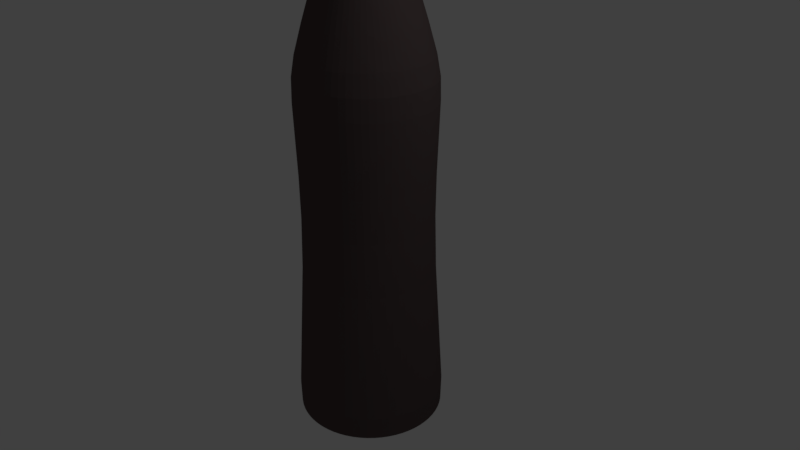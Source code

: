 # Source: BottleTwo.blend  (saved by Blender 2.79.0; exported with 4.5.12 LTS)
import bpy
from mathutils import Matrix  # noqa: F401  (used for matrix-valued properties, if any)

bpy.ops.wm.read_factory_settings(use_empty=True)
scene = bpy.context.scene
scene.name = 'Scene'

# ---- collections
col_collection_1 = bpy.data.collections.new('Collection 1'); scene.collection.children.link(col_collection_1)

# ---- materials (node trees are filled in below, after node groups)
mat_material_001 = bpy.data.materials.new('Material.001')
mat_material_001.alpha_threshold = 0.0
mat_material_001.use_transparent_shadow = False
mat_material_001.diffuse_color = (0.09905, 0.07291, 0.07291, 1.0)
mat_material_001.roughness = 0.5

# ---- material node trees

# ---- world
world_world = bpy.data.worlds.new('World'); scene.world = world_world
world_world.color = (0.05088, 0.05088, 0.05088)
world_world.use_sun_shadow = False
world_world.sun_shadow_jitter_overblur = 0.0
world_world.cycles.sampling_method = 'MANUAL'

# ---- cameras
cam_camera = bpy.data.cameras.new('Camera')
cam_camera.clip_end = 100.0
cam_camera.lens = 35.0
cam_camera.sensor_width = 32.0
cam_camera.sensor_height = 18.0
cam_camera.ortho_scale = 7.314
cam_camera.dof.focus_distance = 0.0
cam_camera.dof.aperture_fstop = 128.0

# ---- lights
light_lamp = bpy.data.lights.new('Lamp', 'POINT')
light_lamp.transmission_factor = 0.0
light_lamp.cutoff_distance = 30.0
light_lamp.energy = 100.0
light_lamp.shadow_buffer_clip_start = 1.001
light_lamp.shadow_soft_size = 0.1
light_lamp.shadow_maximum_resolution = 0.006
light_lamp.use_absolute_resolution = True

# ---- meshes
me_cylinder = bpy.data.meshes.new('Cylinder')
me_cylinder.from_pydata([(0.08482, 0.8612, 1.658), (0.2512, 0.8281, 1.658), (0.4079, 0.7632, 1.658), (0.549, 0.6689, 1.658), (0.6689, 0.549, 1.658), (0.7632, 0.4079, 1.658), (0.8281, 0.2512, 1.658), (0.8612, 0.08482, 1.658), (0.8612, -0.08482, 1.658), (0.8281, -0.2512, 1.658), (0.7632, -0.4079, 1.658), (0.6689, -0.549, 1.658), (0.549, -0.6689, 1.658), (0.4079, -0.7632, 1.658), (0.2512, -0.8281, 1.658), (0.08482, -0.8612, 1.658), (-0.08482, -0.8612, 1.658), (-0.2512, -0.8281, 1.658), (-0.4079, -0.7632, 1.658), (-0.549, -0.6689, 1.658), (-0.6689, -0.549, 1.658), (-0.7632, -0.4079, 1.658), (-0.8281, -0.2512, 1.658), (-0.8612, -0.08482, 1.658), (-0.8612, 0.08482, 1.658), (-0.8281, 0.2512, 1.658), (-0.7632, 0.4079, 1.658), (-0.6689, 0.549, 1.658), (-0.549, 0.6689, 1.658), (-0.4079, 0.7632, 1.658), (0.8352, 0.2534, 2.36), (-0.2512, 0.8281, 1.658), (-0.08482, 0.8612, 1.658), (0.4526, 0.8467, -2.204), (0.6101, 0.5007, -2.29), (0.7422, -0.6091, -2.204), (-0.7422, -0.6091, -2.204), (-0.4526, 0.8467, -2.204), (0.9555, 0.09411, -2.204), (-0.09411, -0.9555, -2.204), (-0.9188, 0.2787, -2.204), (0.6091, 0.7422, -2.204), (0.6091, -0.7422, -2.204), (-0.8467, -0.4526, -2.204), (-0.2787, 0.9188, -2.204), (0.9555, -0.09411, -2.204), (-0.2787, -0.9188, -2.204), (-0.8467, 0.4526, -2.204), (0.7422, 0.6091, -2.204), (0.4526, -0.8467, -2.204), (0.09411, 0.9555, -2.204), (-0.9188, -0.2787, -2.204), (-0.09411, 0.9555, -2.204), (0.9188, -0.2787, -2.204), (-0.4526, -0.8467, -2.204), (-0.7422, 0.6091, -2.204), (0.8467, 0.4526, -2.204), (0.2787, -0.9188, -2.204), (-0.9555, -0.09411, -2.204), (0.2787, 0.9188, -2.204), (0.8467, -0.4526, -2.204), (-0.6091, -0.7422, -2.204), (-0.6091, 0.7422, -2.204), (0.9188, 0.2787, -2.204), (0.09411, -0.9555, -2.204), (-0.9555, 0.09411, -2.204), (5.541e-08, 3.222e-07, -2.321), (-0.07736, 0.7855, -2.29), (-0.3721, -0.6961, -2.29), (0.6961, 0.3721, -2.29), (-0.5007, -0.6101, -2.29), (0.7553, 0.2291, -2.29), (-0.6101, -0.5007, -2.29), (0.7855, 0.07736, -2.29), (-0.6961, -0.3721, -2.29), (0.7855, -0.07736, -2.29), (-0.7553, -0.2291, -2.29), (0.7553, -0.2291, -2.29), (-0.7855, -0.07736, -2.29), (0.6961, -0.3721, -2.29), (-0.7855, 0.07736, -2.29), (0.6101, -0.5007, -2.29), (-0.7553, 0.2291, -2.29), (0.5007, -0.6101, -2.29), (-0.6961, 0.3721, -2.29), (0.3721, -0.6961, -2.29), (0.07736, 0.7855, -2.29), (-0.6101, 0.5007, -2.29), (0.2291, -0.7553, -2.29), (0.2291, 0.7553, -2.29), (-0.5007, 0.6101, -2.29), (0.07736, -0.7855, -2.29), (0.3721, 0.6961, -2.29), (-0.3721, 0.6961, -2.29), (-0.07736, -0.7855, -2.29), (0.5007, 0.6101, -2.29), (-0.2291, 0.7553, -2.29), (-0.2291, -0.7553, -2.29), (0.6378, -0.3409, 2.999), (0.08555, -0.8686, 2.36), (-0.8686, 0.08555, 2.36), (0.4114, 0.7697, 2.36), (0.6747, -0.5537, 2.36), (-0.6747, -0.5537, 2.36), (-0.4114, 0.7697, 2.36), (0.8686, 0.08555, 2.36), (-0.08555, -0.8686, 2.36), (-0.8352, 0.2534, 2.36), (0.5537, 0.6747, 2.36), (0.5537, -0.6747, 2.36), (-0.7697, -0.4114, 2.36), (-0.2534, 0.8352, 2.36), (0.8686, -0.08555, 2.36), (-0.2534, -0.8352, 2.36), (-0.7697, 0.4114, 2.36), (0.6747, 0.5537, 2.36), (0.4114, -0.7697, 2.36), (-0.8352, -0.2534, 2.36), (0.08555, 0.8686, 2.36), (-0.08555, 0.8686, 2.36), (0.8352, -0.2534, 2.36), (-0.4114, -0.7697, 2.36), (-0.6747, 0.5537, 2.36), (0.7697, 0.4114, 2.36), (0.2534, -0.8352, 2.36), (-0.8686, -0.08555, 2.36), (0.2534, 0.8352, 2.36), (0.7697, -0.4114, 2.36), (-0.5537, -0.6747, 2.36), (-0.5537, 0.6747, 2.36), (0.2094, -0.3918, 3.918), (-0.7197, 0.07089, 2.999), (0.559, -0.4588, 2.999), (-0.6921, 0.2099, 2.999), (0.4588, -0.559, 2.999), (-0.6378, 0.3409, 2.999), (0.3409, -0.6378, 2.999), (0.07089, 0.7197, 2.999), (-0.559, 0.4588, 2.999), (0.2099, -0.6921, 2.999), (0.2099, 0.6921, 2.999), (-0.4588, 0.559, 2.999), (0.07089, -0.7197, 2.999), (0.3409, 0.6378, 2.999), (-0.3409, 0.6378, 2.999), (-0.07089, -0.7197, 2.999), (0.4588, 0.559, 2.999), (-0.2099, 0.6921, 2.999), (-0.2099, -0.6921, 2.999), (0.559, 0.4588, 2.999), (-0.07089, 0.7197, 2.999), (-0.3409, -0.6378, 2.999), (0.6378, 0.3409, 2.999), (-0.4588, -0.559, 2.999), (0.6921, 0.2099, 2.999), (-0.559, -0.4588, 2.999), (0.7197, 0.07089, 2.999), (-0.6378, -0.3409, 2.999), (0.7197, -0.07089, 2.999), (-0.6921, -0.2099, 2.999), (0.6921, -0.2099, 2.999), (-0.7197, -0.07089, 2.999), (-0.03255, -0.3305, 4.437), (0.04354, 0.4421, 3.918), (-0.3434, 0.2818, 3.918), (0.1289, -0.4251, 3.918), (0.1289, 0.4251, 3.918), (-0.2818, 0.3434, 3.918), (0.04354, -0.4421, 3.918), (0.2094, 0.3918, 3.918), (-0.2094, 0.3918, 3.918), (-0.04354, -0.4421, 3.918), (0.2818, 0.3434, 3.918), (-0.1289, 0.4251, 3.918), (-0.1289, -0.4251, 3.918), (0.3434, 0.2818, 3.918), (-0.04354, 0.4421, 3.918), (-0.2094, -0.3918, 3.918), (0.3918, 0.2094, 3.918), (-0.2818, -0.3434, 3.918), (0.4251, 0.1289, 3.918), (-0.3434, -0.2818, 3.918), (0.4421, 0.04354, 3.918), (-0.3918, -0.2094, 3.918), (0.4421, -0.04354, 3.918), (-0.4251, -0.1289, 3.918), (0.4251, -0.1289, 3.918), (-0.4421, -0.04354, 3.918), (0.3918, -0.2094, 3.918), (-0.4421, 0.04354, 3.918), (0.3434, -0.2818, 3.918), (-0.4251, 0.1289, 3.918), (0.2818, -0.3434, 3.918), (-0.3918, 0.2094, 3.918), (-0.2319, -0.2826, 4.506), (0.2107, 0.2567, 4.437), (-0.09641, 0.3178, 4.437), (-0.09641, -0.3178, 4.437), (0.2567, 0.2107, 4.437), (-0.03255, 0.3305, 4.437), (-0.1566, -0.2929, 4.437), (0.2929, 0.1566, 4.437), (-0.2107, -0.2567, 4.437), (0.3178, 0.09641, 4.437), (-0.2567, -0.2107, 4.437), (0.3305, 0.03255, 4.437), (-0.2929, -0.1566, 4.437), (0.3305, -0.03255, 4.437), (-0.3178, -0.09641, 4.437), (0.3178, -0.09641, 4.437), (-0.3305, -0.03255, 4.437), (0.2929, -0.1566, 4.437), (-0.3305, 0.03255, 4.437), (0.2567, -0.2107, 4.437), (-0.3178, 0.09641, 4.437), (0.2107, -0.2567, 4.437), (-0.2929, 0.1566, 4.437), (0.1566, -0.2929, 4.437), (0.03255, 0.3305, 4.437), (-0.2567, 0.2107, 4.437), (0.09641, -0.3178, 4.437), (0.09641, 0.3178, 4.437), (-0.2107, 0.2567, 4.437), (0.03255, -0.3305, 4.437), (0.1566, 0.2929, 4.437), (-0.1566, 0.2929, 4.437), (-0.3351, -0.1016, 4.557), (0.3498, 0.1061, 4.506), (-0.2826, -0.2319, 4.506), (0.3638, 0.03583, 4.506), (-0.3224, -0.1723, 4.506), (0.3638, -0.03583, 4.506), (-0.3498, -0.1061, 4.506), (0.3498, -0.1061, 4.506), (-0.3638, -0.03583, 4.506), (0.3224, -0.1723, 4.506), (-0.3638, 0.03583, 4.506), (0.2826, -0.2319, 4.506), (-0.3498, 0.1061, 4.506), (0.2319, -0.2826, 4.506), (-0.3224, 0.1723, 4.506), (0.1723, -0.3224, 4.506), (0.03583, 0.3638, 4.506), (-0.2826, 0.2319, 4.506), (0.1061, -0.3498, 4.506), (0.1061, 0.3498, 4.506), (-0.2319, 0.2826, 4.506), (0.03583, -0.3638, 4.506), (0.1723, 0.3224, 4.506), (-0.1723, 0.3224, 4.506), (-0.03583, -0.3638, 4.506), (0.2319, 0.2826, 4.506), (-0.1061, 0.3498, 4.506), (-0.1061, -0.3498, 4.506), (0.2826, 0.2319, 4.506), (-0.03583, 0.3638, 4.506), (-0.1723, -0.3224, 4.506), (0.3224, 0.1723, 4.506), (-0.1517, 0.1849, 4.536), (0.3351, -0.1016, 4.557), (-0.3485, -0.03432, 4.557), (0.3088, -0.1651, 4.557), (-0.3485, 0.03432, 4.557), (0.2707, -0.2221, 4.557), (-0.3351, 0.1016, 4.557), (0.2221, -0.2707, 4.557), (-0.3088, 0.1651, 4.557), (0.1651, -0.3088, 4.557), (0.03432, 0.3485, 4.557), (-0.2707, 0.2221, 4.557), (0.1016, -0.3351, 4.557), (0.1016, 0.3351, 4.557), (-0.2221, 0.2707, 4.557), (0.03432, -0.3485, 4.557), (0.1651, 0.3088, 4.557), (-0.1651, 0.3088, 4.557), (-0.03432, -0.3485, 4.557), (0.2221, 0.2707, 4.557), (-0.1016, 0.3351, 4.557), (-0.1016, -0.3351, 4.557), (0.2707, 0.2221, 4.557), (-0.03432, 0.3485, 4.557), (-0.1651, -0.3088, 4.557), (0.3088, 0.1651, 4.557), (-0.2221, -0.2707, 4.557), (0.3351, 0.1016, 4.557), (-0.2707, -0.2221, 4.557), (0.3485, 0.03432, 4.557), (-0.3088, -0.1651, 4.557), (0.3485, -0.03432, 4.557), (0.02813, 0.2856, 4.566), (0.0833, 0.2746, 4.566), (0.1353, 0.2531, 4.566), (0.182, 0.2218, 4.566), (0.2218, 0.182, 4.566), (0.2531, 0.1353, 4.566), (0.2746, 0.0833, 4.566), (0.2856, 0.02813, 4.566), (0.2856, -0.02813, 4.566), (0.2746, -0.0833, 4.566), (0.2531, -0.1353, 4.566), (0.2218, -0.182, 4.566), (0.182, -0.2218, 4.566), (0.1353, -0.2531, 4.566), (0.0833, -0.2746, 4.566), (0.02813, -0.2856, 4.566), (-0.02813, -0.2856, 4.566), (-0.0833, -0.2746, 4.566), (-0.1353, -0.2531, 4.566), (-0.182, -0.2218, 4.566), (-0.2218, -0.182, 4.566), (-0.2531, -0.1353, 4.566), (-0.2746, -0.0833, 4.566), (-0.2856, -0.02813, 4.566), (-0.2856, 0.02813, 4.566), (-0.2746, 0.0833, 4.566), (-0.2531, 0.1353, 4.566), (-0.2218, 0.182, 4.566), (-0.182, 0.2218, 4.566), (-0.1353, 0.2531, 4.566), (-0.0833, 0.2746, 4.566), (-0.02813, 0.2856, 4.566), (-9.15e-08, 2.803e-07, 4.506), (0.02345, -0.2381, 4.536), (0.1128, 0.211, 4.536), (-0.1128, 0.211, 4.536), (-0.02345, -0.2381, 4.536), (0.1518, 0.1849, 4.536), (-0.06944, 0.2289, 4.536), (-0.06944, -0.2289, 4.536), (0.1849, 0.1518, 4.536), (-0.02345, 0.2381, 4.536), (-0.1128, -0.211, 4.536), (0.211, 0.1128, 4.536), (-0.1518, -0.1849, 4.536), (0.2289, 0.06944, 4.536), (-0.1849, -0.1517, 4.536), (0.2381, 0.02345, 4.536), (-0.211, -0.1128, 4.536), (0.2381, -0.02345, 4.536), (-0.2289, -0.06944, 4.536), (0.2289, -0.06944, 4.536), (-0.2381, -0.02345, 4.536), (0.211, -0.1128, 4.536), (-0.2381, 0.02345, 4.536), (0.1849, -0.1517, 4.536), (-0.2289, 0.06944, 4.536), (0.1517, -0.1849, 4.536), (-0.211, 0.1128, 4.536), (0.1128, -0.211, 4.536), (0.02345, 0.2381, 4.536), (-0.1849, 0.1518, 4.536), (0.06944, -0.2289, 4.536), (0.06944, 0.2289, 4.536), (-0.09003, 0.9141, -1.097), (-0.08251, 0.8377, 0.5609), (-0.2666, 0.8789, -1.097), (-0.2444, 0.8055, 0.5609), (-0.433, 0.81, -1.097), (-0.3968, 0.7424, 0.5609), (-0.5827, 0.71, -1.097), (-0.534, 0.6507, 0.5609), (-0.71, 0.5827, -1.097), (-0.6507, 0.534, 0.5609), (-0.81, 0.433, -1.097), (-0.7424, 0.3968, 0.5609), (-0.8789, 0.2666, -1.097), (-0.8055, 0.2444, 0.5609), (-0.9141, 0.09003, -1.097), (-0.8377, 0.08251, 0.5609), (-0.9141, -0.09003, -1.097), (-0.8377, -0.08251, 0.5609), (-0.8789, -0.2666, -1.097), (-0.8055, -0.2444, 0.5609), (-0.81, -0.433, -1.097), (-0.7424, -0.3968, 0.5609), (-0.71, -0.5827, -1.097), (-0.6507, -0.534, 0.5609), (-0.5827, -0.71, -1.097), (-0.534, -0.6507, 0.5609), (-0.433, -0.81, -1.097), (-0.3968, -0.7424, 0.5609), (-0.2666, -0.8789, -1.097), (-0.2444, -0.8055, 0.5609), (-0.09003, -0.9141, -1.097), (-0.08251, -0.8377, 0.5609), (0.09003, -0.9141, -1.097), (0.08251, -0.8377, 0.5609), (0.2666, -0.8789, -1.097), (0.2444, -0.8055, 0.5609), (0.433, -0.81, -1.097), (0.3968, -0.7424, 0.5609), (0.5827, -0.71, -1.097), (0.534, -0.6507, 0.5609), (0.71, -0.5827, -1.097), (0.6507, -0.534, 0.5609), (0.81, -0.433, -1.097), (0.7424, -0.3968, 0.5609), (0.8789, -0.2666, -1.097), (0.8055, -0.2444, 0.5609), (0.9141, -0.09003, -1.097), (0.8377, -0.08251, 0.5609), (0.9141, 0.09003, -1.097), (0.8377, 0.08251, 0.5609), (0.8789, 0.2666, -1.097), (0.8055, 0.2444, 0.5609), (0.81, 0.433, -1.097), (0.7424, 0.3968, 0.5609), (0.71, 0.5827, -1.097), (0.6507, 0.534, 0.5609), (0.5827, 0.71, -1.097), (0.534, 0.6507, 0.5609), (0.433, 0.81, -1.097), (0.3968, 0.7424, 0.5609), (0.2666, 0.8789, -1.097), (0.2444, 0.8055, 0.5609), (0.09003, 0.9141, -1.097), (0.08251, 0.8377, 0.5609), (0.09481, 0.9626, -1.9), (0.08616, 0.8748, 2.079), (1.732e-07, 0.8654, 1.658), (0.1792, 0.9008, -1.097), (0.2808, 0.9256, -1.9), (0.2552, 0.8411, 2.079), (0.3515, 0.8486, -1.097), (0.456, 0.853, -1.9), (0.4144, 0.7752, 2.079), (0.5103, 0.7637, -1.097), (0.6136, 0.7477, -1.9), (0.5576, 0.6795, 2.079), (0.6495, 0.6495, -1.097), (0.7477, 0.6136, -1.9), (0.6795, 0.5576, 2.079), (0.7637, 0.5103, -1.097), (0.853, 0.456, -1.9), (0.7752, 0.4144, 2.079), (0.8486, 0.3515, -1.097), (0.9256, 0.2808, -1.9), (0.8411, 0.2552, 2.079), (0.9008, 0.1792, -1.097), (0.9626, 0.09481, -1.9), (0.8748, 0.08616, 2.079), (0.9185, 9.499e-08, -1.097), (0.9626, -0.09481, -1.9), (0.8748, -0.08616, 2.079), (0.9008, -0.1792, -1.097), (0.9256, -0.2808, -1.9), (0.8411, -0.2552, 2.079), (0.8486, -0.3515, -1.097), (0.853, -0.456, -1.9), (0.7752, -0.4144, 2.079), (0.7637, -0.5103, -1.097), (0.7477, -0.6136, -1.9), (0.6795, -0.5576, 2.079), (0.6495, -0.6495, -1.097), (0.6136, -0.7477, -1.9), (0.5576, -0.6795, 2.079), (0.5103, -0.7637, -1.097), (0.456, -0.853, -1.9), (0.4144, -0.7752, 2.079), (0.3515, -0.8486, -1.097), (0.2808, -0.9256, -1.9), (0.2552, -0.8411, 2.079), (0.1792, -0.9008, -1.097), (0.09481, -0.9626, -1.9), (0.08616, -0.8748, 2.079), (-2.962e-07, -0.9185, -1.097), (-0.09481, -0.9626, -1.9), (-0.08616, -0.8748, 2.079), (-0.1792, -0.9008, -1.097), (-0.2808, -0.9256, -1.9), (-0.2552, -0.8411, 2.079), (-0.3515, -0.8486, -1.097), (-0.456, -0.853, -1.9), (-0.4144, -0.7752, 2.079), (-0.5103, -0.7637, -1.097), (-0.6136, -0.7477, -1.9), (-0.5576, -0.6795, 2.079), (-0.6495, -0.6495, -1.097), (-0.7477, -0.6136, -1.9), (-0.6795, -0.5576, 2.079), (-0.7637, -0.5103, -1.097), (-0.853, -0.456, -1.9), (-0.7752, -0.4144, 2.079), (-0.8486, -0.3515, -1.097), (-0.9256, -0.2808, -1.9), (-0.8411, -0.2552, 2.079), (-0.9008, -0.1792, -1.097), (-0.9626, -0.09481, -1.9), (-0.8748, -0.08616, 2.079), (-0.9185, 9.108e-07, -1.097), (-0.9626, 0.09481, -1.9), (-0.8748, 0.08616, 2.079), (-0.9008, 0.1792, -1.097), (-0.9256, 0.2808, -1.9), (-0.8411, 0.2552, 2.079), (-0.8486, 0.3515, -1.097), (-0.853, 0.456, -1.9), (-0.7752, 0.4144, 2.079), (-0.7637, 0.5103, -1.097), (-0.7477, 0.6136, -1.9), (-0.6795, 0.5576, 2.079), (-0.6495, 0.6495, -1.097), (-0.6136, 0.7477, -1.9), (-0.5576, 0.6795, 2.079), (-0.5103, 0.7637, -1.097), (-0.456, 0.853, -1.9), (-0.4144, 0.7752, 2.079), (-0.3515, 0.8486, -1.097), (-0.2808, 0.9256, -1.9), (-0.2552, 0.8411, 2.079), (-0.1792, 0.9008, -1.097), (-0.09481, 0.9626, -1.9), (-0.08616, 0.8748, 2.079), (0.0882, 0.8955, -2.253), (0.2612, 0.8611, -2.253), (0.4242, 0.7936, -2.253), (0.5709, 0.6956, -2.253), (0.6956, 0.5709, -2.253), (0.7936, 0.4242, -2.253), (0.8611, 0.2612, -2.253), (0.8955, 0.0882, -2.253), (0.8955, -0.0882, -2.253), (0.8611, -0.2612, -2.253), (0.7936, -0.4242, -2.253), (0.6956, -0.5709, -2.253), (0.5709, -0.6956, -2.253), (0.4242, -0.7936, -2.253), (0.2612, -0.8611, -2.253), (0.0882, -0.8955, -2.253), (-0.0882, -0.8955, -2.253), (-0.2612, -0.8611, -2.253), (-0.4242, -0.7936, -2.253), (-0.5709, -0.6956, -2.253), (-0.6956, -0.5709, -2.253), (-0.7936, -0.4242, -2.253), (-0.8611, -0.2612, -2.253), (-0.8955, -0.0882, -2.253), (-0.8955, 0.0882, -2.253), (-0.8611, 0.2612, -2.253), (-0.7936, 0.4242, -2.253), (-0.6956, 0.5709, -2.253), (-0.5709, 0.6956, -2.253), (-0.4242, 0.7936, -2.253), (-0.2612, 0.8611, -2.253), (-0.0882, 0.8955, -2.253), (0.5334, 0.7983, -2.204), (0.3674, 0.887, -2.204), (0.6789, -0.6789, -2.204), (0.7983, -0.5334, -2.204), (-0.7983, -0.5334, -2.204), (-0.6789, -0.6789, -2.204), (-0.3674, 0.887, -2.204), (-0.5334, 0.7983, -2.204), (0.9601, 8.196e-08, -2.204), (0.9417, 0.1873, -2.204), (-0.1873, -0.9417, -2.204), (-3.26e-07, -0.9601, -2.204), (-0.887, 0.3674, -2.204), (-0.9417, 0.1873, -2.204), (0.6789, 0.6789, -2.204), (0.5334, -0.7983, -2.204), (-0.887, -0.3674, -2.204), (-0.1873, 0.9417, -2.204), (0.9417, -0.1873, -2.204), (-0.3674, -0.887, -2.204), (-0.7983, 0.5334, -2.204), (0.7983, 0.5334, -2.204), (0.3674, -0.887, -2.204), (0.1873, 0.9417, -2.204), (1.714e-07, 0.9601, -2.204), (-0.9417, -0.1873, -2.204), (0.887, -0.3674, -2.204), (-0.5334, -0.7983, -2.204), (-0.6789, 0.6789, -2.204), (0.887, 0.3674, -2.204), (0.1873, -0.9417, -2.204), (-0.9601, 9.388e-07, -2.204), (0.05137, 0.5216, -2.313), (0.1521, 0.5015, -2.313), (0.2471, 0.4622, -2.313), (0.3325, 0.4051, -2.313), (0.4051, 0.3325, -2.313), (0.4622, 0.2471, -2.313), (0.5015, 0.1521, -2.313), (0.5216, 0.05137, -2.313), (0.5216, -0.05137, -2.313), (0.5015, -0.1521, -2.313), (0.4622, -0.2471, -2.313), (0.4051, -0.3325, -2.313), (0.3325, -0.4051, -2.313), (0.2471, -0.4622, -2.313), (0.1521, -0.5015, -2.313), (0.05137, -0.5216, -2.313), (-0.05137, -0.5216, -2.313), (-0.1521, -0.5015, -2.313), (-0.2471, -0.4622, -2.313), (-0.3325, -0.4051, -2.313), (-0.4051, -0.3325, -2.313), (-0.4622, -0.2471, -2.313), (-0.5015, -0.1521, -2.313), (-0.5216, -0.05137, -2.313), (-0.5216, 0.05137, -2.313), (-0.5015, 0.1521, -2.313), (-0.4622, 0.2471, -2.313), (-0.4051, 0.3325, -2.313), (-0.3325, 0.4051, -2.313), (-0.2471, 0.4622, -2.313), (-0.1521, 0.5015, -2.313), (-0.05137, 0.5216, -2.313), (0.6563, 0.4385, -2.29), (0.5581, 0.5581, -2.29), (1.267e-07, 0.7893, -2.29), (-0.154, 0.7741, -2.29), (-0.4385, -0.6563, -2.29), (-0.3021, -0.7292, -2.29), (0.7292, 0.3021, -2.29), (-0.5581, -0.5581, -2.29), (0.7741, 0.154, -2.29), (-0.6563, -0.4385, -2.29), (0.7893, 1.229e-07, -2.29), (-0.7292, -0.302, -2.29), (0.7741, -0.154, -2.29), (-0.7741, -0.154, -2.29), (0.7292, -0.3021, -2.29), (-0.7893, 8.27e-07, -2.29), (0.6563, -0.4385, -2.29), (-0.7741, 0.154, -2.29), (0.5581, -0.5581, -2.29), (-0.7292, 0.3021, -2.29), (0.4385, -0.6563, -2.29), (-0.6563, 0.4385, -2.29), (0.3021, -0.7292, -2.29), (0.154, 0.7741, -2.29), (-0.5581, 0.5581, -2.29), (0.154, -0.7741, -2.29), (0.3021, 0.7292, -2.29), (-0.4385, 0.6563, -2.29), (-2.794e-07, -0.7893, -2.29), (0.4385, 0.6563, -2.29), (-0.302, 0.7292, -2.29), (-0.154, -0.7741, -2.29), (0.08109, 0.8233, 2.625), (0.2402, 0.7917, 2.625), (0.39, 0.7296, 2.625), (0.5248, 0.6395, 2.625), (0.6395, 0.5248, 2.625), (0.7296, 0.39, 2.625), (0.7917, 0.2402, 2.625), (0.8233, 0.08109, 2.625), (0.8233, -0.08109, 2.625), (0.7917, -0.2402, 2.625), (0.7296, -0.39, 2.625), (0.6395, -0.5248, 2.625), (0.5248, -0.6395, 2.625), (0.39, -0.7296, 2.625), (0.2402, -0.7917, 2.625), (0.08109, -0.8233, 2.625), (-0.08109, -0.8233, 2.625), (-0.2402, -0.7917, 2.625), (-0.39, -0.7296, 2.625), (-0.5248, -0.6395, 2.625), (-0.6395, -0.5248, 2.625), (-0.7296, -0.39, 2.625), (-0.7917, -0.2402, 2.625), (-0.8233, -0.08109, 2.625), (-0.8233, 0.08109, 2.625), (-0.7917, 0.2402, 2.625), (-0.7296, 0.39, 2.625), (-0.6395, 0.5248, 2.625), (-0.5248, 0.6395, 2.625), (-0.39, 0.7296, 2.625), (-0.2402, 0.7917, 2.625), (-0.08109, 0.8233, 2.625), (0.8064, 0.334, 2.36), (0.856, 0.1703, 2.36), (0.1703, -0.856, 2.36), (-3.185e-07, -0.8728, 2.36), (-0.8728, 8.736e-07, 2.36), (-0.856, 0.1703, 2.36), (0.334, 0.8064, 2.36), (0.4849, 0.7257, 2.36), (0.7257, -0.4849, 2.36), (0.6172, -0.6172, 2.36), (-0.6172, -0.6172, 2.36), (-0.7257, -0.4849, 2.36), (-0.4849, 0.7257, 2.36), (-0.334, 0.8064, 2.36), (0.8728, 9.686e-08, 2.36), (-0.1703, -0.856, 2.36), (-0.8064, 0.334, 2.36), (0.6172, 0.6172, 2.36), (0.4849, -0.7257, 2.36), (-0.8064, -0.334, 2.36), (-0.1703, 0.856, 2.36), (0.856, -0.1703, 2.36), (-0.334, -0.8064, 2.36), (-0.7257, 0.4849, 2.36), (0.7257, 0.4849, 2.36), (0.334, -0.8064, 2.36), (-0.856, -0.1703, 2.36), (1.304e-07, 0.8728, 2.36), (0.1703, 0.856, 2.36), (0.8064, -0.334, 2.36), (-0.4849, -0.7257, 2.36), (-0.6172, 0.6172, 2.36), (0.05751, 0.5839, 3.443), (0.1703, 0.5615, 3.443), (0.2766, 0.5174, 3.443), (0.3722, 0.4535, 3.443), (0.4535, 0.3722, 3.443), (0.5174, 0.2766, 3.443), (0.5615, 0.1703, 3.443), (0.5839, 0.05751, 3.443), (0.5839, -0.05751, 3.443), (0.5615, -0.1703, 3.443), (0.5174, -0.2766, 3.443), (0.4535, -0.3722, 3.443), (0.3722, -0.4535, 3.443), (0.2766, -0.5174, 3.443), (0.1703, -0.5615, 3.443), (0.05751, -0.5839, 3.443), (-0.05751, -0.5839, 3.443), (-0.1703, -0.5615, 3.443), (-0.2766, -0.5174, 3.443), (-0.3722, -0.4535, 3.443), (-0.4535, -0.3722, 3.443), (-0.5174, -0.2766, 3.443), (-0.5615, -0.1703, 3.443), (-0.5839, -0.05751, 3.443), (-0.5839, 0.05751, 3.443), (-0.5615, 0.1703, 3.443), (-0.5174, 0.2766, 3.443), (-0.4535, 0.3722, 3.443), (-0.3722, 0.4535, 3.443), (-0.2766, 0.5174, 3.443), (-0.1703, 0.5615, 3.443), (-0.05751, 0.5839, 3.443), (0.6682, -0.2768, 2.999), (0.6013, -0.4018, 2.999), (-0.7232, 7.749e-07, 2.999), (-0.7093, 0.1411, 2.999), (0.5114, -0.5114, 2.999), (-0.6682, 0.2768, 2.999), (0.4018, -0.6013, 2.999), (-0.6013, 0.4018, 2.999), (0.2768, -0.6682, 2.999), (7.637e-08, 0.7232, 2.999), (0.1411, 0.7093, 2.999), (-0.5114, 0.5114, 2.999), (0.1411, -0.7093, 2.999), (0.2768, 0.6682, 2.999), (-0.4018, 0.6013, 2.999), (-2.943e-07, -0.7232, 2.999), (0.4018, 0.6013, 2.999), (-0.2768, 0.6682, 2.999), (-0.1411, -0.7093, 2.999), (0.5114, 0.5114, 2.999), (-0.1411, 0.7093, 2.999), (-0.2768, -0.6682, 2.999), (0.6013, 0.4018, 2.999), (-0.4018, -0.6013, 2.999), (0.6682, 0.2768, 2.999), (-0.5114, -0.5114, 2.999), (0.7093, 0.1411, 2.999), (-0.6013, -0.4018, 2.999), (0.7232, 1.285e-07, 2.999), (-0.6682, -0.2768, 2.999), (0.7093, -0.1411, 2.999), (-0.7093, -0.1411, 2.999), (0.03366, 0.3418, 4.293), (0.09969, 0.3286, 4.293), (0.1619, 0.3029, 4.293), (0.2179, 0.2655, 4.293), (0.2655, 0.2179, 4.293), (0.3029, 0.1619, 4.293), (0.3286, 0.09969, 4.293), (0.3418, 0.03366, 4.293), (0.3418, -0.03366, 4.293), (0.3286, -0.09969, 4.293), (0.3029, -0.1619, 4.293), (0.2655, -0.2179, 4.293), (0.2179, -0.2655, 4.293), (0.1619, -0.3029, 4.293), (0.09969, -0.3286, 4.293), (0.03366, -0.3418, 4.293), (-0.03366, -0.3418, 4.293), (-0.09969, -0.3286, 4.293), (-0.1619, -0.3029, 4.293), (-0.2179, -0.2655, 4.293), (-0.2655, -0.2179, 4.293), (-0.3029, -0.1619, 4.293), (-0.3286, -0.09969, 4.293), (-0.3418, -0.03366, 4.293), (-0.3418, 0.03366, 4.293), (-0.3286, 0.09969, 4.293), (-0.3029, 0.1619, 4.293), (-0.2655, 0.2179, 4.293), (-0.2179, 0.2655, 4.293), (-0.1619, 0.3029, 4.293), (-0.09969, 0.3286, 4.293), (-0.03366, 0.3418, 4.293), (0.2468, -0.3694, 3.918), (0.17, -0.4104, 3.918), (-1.024e-08, 0.4442, 3.918), (0.08666, 0.4357, 3.918), (-0.3694, 0.2468, 3.918), (-0.3141, 0.3141, 3.918), (0.08666, -0.4357, 3.918), (0.17, 0.4104, 3.918), (-0.2468, 0.3694, 3.918), (-2.375e-07, -0.4442, 3.918), (0.2468, 0.3694, 3.918), (-0.17, 0.4104, 3.918), (-0.08666, -0.4357, 3.918), (0.3141, 0.3141, 3.918), (-0.08666, 0.4357, 3.918), (-0.17, -0.4104, 3.918), (0.3694, 0.2468, 3.918), (-0.2468, -0.3694, 3.918), (0.4104, 0.17, 3.918), (-0.3141, -0.3141, 3.918), (0.4357, 0.08666, 3.918), (-0.3694, -0.2468, 3.918), (0.4442, 1.993e-07, 3.918), (-0.4104, -0.17, 3.918), (0.4357, -0.08666, 3.918), (-0.4357, -0.08666, 3.918), (0.4104, -0.17, 3.918), (-0.4442, 5.942e-07, 3.918), (0.3694, -0.2468, 3.918), (-0.4357, 0.08666, 3.918), (0.3141, -0.3141, 3.918), (-0.4104, 0.17, 3.918), (0.03501, 0.3555, 4.468), (0.1037, 0.3418, 4.468), (0.1684, 0.315, 4.468), (0.2266, 0.2761, 4.468), (0.2761, 0.2266, 4.468), (0.315, 0.1684, 4.468), (0.3418, 0.1037, 4.468), (0.3555, 0.03501, 4.468), (0.3555, -0.03501, 4.468), (0.3418, -0.1037, 4.468), (0.315, -0.1684, 4.468), (0.2761, -0.2266, 4.468), (0.2266, -0.2761, 4.468), (0.1684, -0.315, 4.468), (0.1037, -0.3418, 4.468), (0.03501, -0.3555, 4.468), (-0.03501, -0.3555, 4.468), (-0.1037, -0.3418, 4.468), (-0.1684, -0.315, 4.468), (-0.2266, -0.2761, 4.468), (-0.2761, -0.2266, 4.468), (-0.315, -0.1684, 4.468), (-0.3418, -0.1037, 4.468), (-0.3555, -0.03501, 4.468), (-0.3555, 0.03501, 4.468), (-0.3418, 0.1037, 4.468), (-0.315, 0.1684, 4.468), (-0.2761, 0.2266, 4.468), (-0.2266, 0.2761, 4.468), (-0.1684, 0.315, 4.468), (-0.1037, 0.3418, 4.468), (-0.03501, 0.3555, 4.468), (-2.105e-07, -0.3321, 4.437), (-0.06479, -0.3257, 4.437), (0.1845, 0.2761, 4.437), (0.2348, 0.2348, 4.437), (-0.1271, 0.3068, 4.437), (-0.06479, 0.3257, 4.437), (-0.1271, -0.3068, 4.437), (0.2761, 0.1845, 4.437), (-4.098e-08, 0.3321, 4.437), (-0.1845, -0.2761, 4.437), (0.3068, 0.1271, 4.437), (-0.2348, -0.2348, 4.437), (0.3257, 0.06479, 4.437), (-0.2761, -0.1845, 4.437), (0.3321, 2.272e-07, 4.437), (-0.3068, -0.1271, 4.437), (0.3257, -0.06479, 4.437), (-0.3257, -0.06479, 4.437), (0.3068, -0.1271, 4.437), (-0.3321, 5.243e-07, 4.437), (0.2761, -0.1845, 4.437), (-0.3257, 0.06479, 4.437), (0.2348, -0.2348, 4.437), (-0.3068, 0.1271, 4.437), (0.1845, -0.2761, 4.437), (-0.2761, 0.1845, 4.437), (0.1271, -0.3068, 4.437), (0.06479, 0.3257, 4.437), (-0.2348, 0.2348, 4.437), (0.06479, -0.3257, 4.437), (0.1271, 0.3068, 4.437), (-0.1845, 0.2761, 4.437), (0.03545, 0.36, 4.539), (0.105, 0.3461, 4.539), (0.1705, 0.319, 4.539), (0.2295, 0.2796, 4.539), (0.2796, 0.2295, 4.539), (0.319, 0.1705, 4.539), (0.3461, 0.105, 4.539), (0.36, 0.03545, 4.539), (0.36, -0.03545, 4.539), (0.3461, -0.105, 4.539), (0.319, -0.1705, 4.539), (0.2796, -0.2295, 4.539), (0.2295, -0.2796, 4.539), (0.1705, -0.319, 4.539), (0.105, -0.3461, 4.539), (0.03545, -0.36, 4.539), (-0.03545, -0.36, 4.539), (-0.105, -0.3461, 4.539), (-0.1705, -0.319, 4.539), (-0.2295, -0.2796, 4.539), (-0.2796, -0.2295, 4.539), (-0.319, -0.1705, 4.539), (-0.3461, -0.105, 4.539), (-0.36, -0.03545, 4.539), (-0.36, 0.03545, 4.539), (-0.3461, 0.105, 4.539), (-0.319, 0.1705, 4.539), (-0.2796, 0.2295, 4.539), (-0.2295, 0.2796, 4.539), (-0.1705, 0.319, 4.539), (-0.105, 0.3461, 4.539), (-0.03545, 0.36, 4.539), (-0.2031, -0.304, 4.506), (-0.2585, -0.2585, 4.506), (0.3377, 0.1399, 4.506), (0.3585, 0.07132, 4.506), (-0.304, -0.2031, 4.506), (0.3656, 2.207e-07, 4.506), (-0.3377, -0.1399, 4.506), (0.3585, -0.07132, 4.506), (-0.3585, -0.07132, 4.506), (0.3377, -0.1399, 4.506), (-0.3656, 5.448e-07, 4.506), (0.304, -0.2031, 4.506), (-0.3585, 0.07132, 4.506), (0.2585, -0.2585, 4.506), (-0.3377, 0.1399, 4.506), (0.2031, -0.304, 4.506), (-0.304, 0.2031, 4.506), (0.1399, -0.3377, 4.506), (4.657e-09, 0.3656, 4.506), (0.07132, 0.3585, 4.506), (-0.2585, 0.2585, 4.506), (0.07132, -0.3585, 4.506), (0.1399, 0.3377, 4.506), (-0.2031, 0.304, 4.506), (-1.816e-07, -0.3656, 4.506), (0.2031, 0.304, 4.506), (-0.1399, 0.3377, 4.506), (-0.07132, -0.3585, 4.506), (0.2585, 0.2585, 4.506), (-0.07132, 0.3585, 4.506), (-0.1399, -0.3377, 4.506), (0.304, 0.2031, 4.506), (0.03202, 0.3251, 4.563), (0.09482, 0.3126, 4.563), (0.154, 0.2881, 4.563), (0.2072, 0.2525, 4.563), (0.2525, 0.2072, 4.563), (0.2881, 0.154, 4.563), (0.3126, 0.09482, 4.563), (0.3251, 0.03202, 4.563), (0.3251, -0.03202, 4.563), (0.3126, -0.09482, 4.563), (0.2881, -0.154, 4.563), (0.2525, -0.2072, 4.563), (0.2072, -0.2525, 4.563), (0.154, -0.2881, 4.563), (0.09482, -0.3126, 4.563), (0.03202, -0.3251, 4.563), (-0.03202, -0.3251, 4.563), (-0.09482, -0.3126, 4.563), (-0.154, -0.2881, 4.563), (-0.2072, -0.2525, 4.563), (-0.2525, -0.2072, 4.563), (-0.2881, -0.154, 4.563), (-0.3126, -0.09482, 4.563), (-0.3251, -0.03202, 4.563), (-0.3251, 0.03202, 4.563), (-0.3126, 0.09482, 4.563), (-0.2881, 0.154, 4.563), (-0.2525, 0.2072, 4.563), (-0.2072, 0.2525, 4.563), (-0.154, 0.2881, 4.563), (-0.09482, 0.3126, 4.563), (-0.03202, 0.3251, 4.563), (-0.3235, -0.134, 4.557), (-0.3434, -0.06831, 4.557), (0.3434, -0.06831, 4.557), (0.3235, -0.134, 4.557), (-0.3501, 5.364e-07, 4.557), (0.2911, -0.1945, 4.557), (-0.3434, 0.06831, 4.557), (0.2476, -0.2476, 4.557), (-0.3235, 0.134, 4.557), (0.1945, -0.2911, 4.557), (-0.2911, 0.1945, 4.557), (0.134, -0.3235, 4.557), (-3.725e-09, 0.3501, 4.557), (0.06831, 0.3434, 4.557), (-0.2476, 0.2476, 4.557), (0.06831, -0.3434, 4.557), (0.134, 0.3235, 4.557), (-0.1945, 0.2911, 4.557), (-1.844e-07, -0.3501, 4.557), (0.1945, 0.2911, 4.557), (-0.134, 0.3235, 4.557), (-0.06831, -0.3434, 4.557), (0.2476, 0.2476, 4.557), (-0.06831, 0.3434, 4.557), (-0.134, -0.3235, 4.557), (0.2911, 0.1945, 4.557), (-0.1945, -0.2911, 4.557), (0.3235, 0.134, 4.557), (-0.2476, -0.2476, 4.557), (0.3434, 0.06831, 4.557), (-0.2911, -0.1945, 4.557), (0.3501, 2.235e-07, 4.557), (0.02462, 0.2499, 4.558), (0.0729, 0.2403, 4.558), (0.1184, 0.2215, 4.558), (0.1593, 0.1941, 4.558), (0.1941, 0.1593, 4.558), (0.2215, 0.1184, 4.558), (0.2403, 0.0729, 4.558), (0.2499, 0.02462, 4.558), (0.2499, -0.02462, 4.558), (0.2403, -0.0729, 4.558), (0.2215, -0.1184, 4.558), (0.1941, -0.1593, 4.558), (0.1593, -0.1941, 4.558), (0.1184, -0.2215, 4.558), (0.0729, -0.2403, 4.558), (0.02462, -0.2499, 4.558), (-0.02462, -0.2499, 4.558), (-0.0729, -0.2403, 4.558), (-0.1184, -0.2215, 4.558), (-0.1593, -0.1941, 4.558), (-0.1941, -0.1593, 4.558), (-0.2215, -0.1184, 4.558), (-0.2403, -0.0729, 4.558), (-0.2499, -0.02462, 4.558), (-0.2499, 0.02462, 4.558), (-0.2403, 0.0729, 4.558), (-0.2215, 0.1184, 4.558), (-0.1941, 0.1593, 4.558), (-0.1593, 0.1941, 4.558), (-0.1184, 0.2215, 4.558), (-0.0729, 0.2403, 4.558), (-0.02462, 0.2499, 4.558), (-3.073e-08, 0.287, 4.566), (0.05598, 0.2815, 4.566), (0.1098, 0.2651, 4.566), (0.1594, 0.2386, 4.566), (0.2029, 0.2029, 4.566), (0.2386, 0.1594, 4.566), (0.2651, 0.1098, 4.566), (0.2815, 0.05598, 4.566), (0.287, 2.235e-07, 4.566), (0.2815, -0.05598, 4.566), (0.2651, -0.1098, 4.566), (0.2386, -0.1594, 4.566), (0.2029, -0.2029, 4.566), (0.1594, -0.2386, 4.566), (0.1098, -0.2651, 4.566), (0.05598, -0.2815, 4.566), (-1.569e-07, -0.287, 4.566), (-0.05598, -0.2815, 4.566), (-0.1098, -0.2651, 4.566), (-0.1594, -0.2386, 4.566), (-0.2029, -0.2029, 4.566), (-0.2386, -0.1594, 4.566), (-0.2651, -0.1098, 4.566), (-0.2815, -0.05598, 4.566), (-0.287, 4.801e-07, 4.566), (-0.2815, 0.05599, 4.566), (-0.2651, 0.1098, 4.566), (-0.2386, 0.1594, 4.566), (-0.2029, 0.2029, 4.566), (-0.1594, 0.2386, 4.566), (-0.1098, 0.2651, 4.566), (-0.05598, 0.2815, 4.566), (0.01758, 0.1785, 4.514), (0.05208, 0.1717, 4.514), (0.08457, 0.1582, 4.514), (0.1138, 0.1387, 4.514), (0.1387, 0.1138, 4.514), (0.1582, 0.08457, 4.514), (0.1717, 0.05208, 4.514), (0.1785, 0.01758, 4.514), (0.1785, -0.01758, 4.514), (0.1717, -0.05208, 4.514), (0.1582, -0.08457, 4.514), (0.1387, -0.1138, 4.514), (0.1138, -0.1387, 4.514), (0.08457, -0.1582, 4.514), (0.05208, -0.1717, 4.514), (0.01758, -0.1785, 4.514), (-0.01758, -0.1785, 4.514), (-0.05208, -0.1717, 4.514), (-0.08457, -0.1582, 4.514), (-0.1138, -0.1387, 4.514), (-0.1387, -0.1138, 4.514), (-0.1582, -0.08457, 4.514), (-0.1717, -0.05208, 4.514), (-0.1785, -0.01758, 4.514), (-0.1785, 0.01759, 4.514), (-0.1717, 0.05208, 4.514), (-0.1582, 0.08457, 4.514), (-0.1387, 0.1138, 4.514), (-0.1138, 0.1387, 4.514), (-0.08457, 0.1582, 4.514), (-0.05208, 0.1717, 4.514), (-0.01758, 0.1785, 4.514), (-0.1691, 0.1691, 4.536), (-0.1329, 0.1989, 4.536), (0.04667, -0.2346, 4.536), (-1.495e-07, -0.2392, 4.536), (0.09154, 0.221, 4.536), (0.1329, 0.1989, 4.536), (-0.09154, 0.221, 4.536), (-0.04667, -0.2346, 4.536), (0.1691, 0.1691, 4.536), (-0.04667, 0.2346, 4.536), (-0.09154, -0.221, 4.536), (0.1989, 0.1329, 4.536), (-6.845e-08, 0.2392, 4.536), (-0.1329, -0.1989, 4.536), (0.221, 0.09154, 4.536), (-0.1691, -0.1691, 4.536), (0.2346, 0.04667, 4.536), (-0.1989, -0.1329, 4.536), (0.2392, 2.198e-07, 4.536), (-0.221, -0.09154, 4.536), (0.2346, -0.04667, 4.536), (-0.2346, -0.04667, 4.536), (0.221, -0.09154, 4.536), (-0.2392, 4.345e-07, 4.536), (0.1989, -0.1329, 4.536), (-0.2346, 0.04667, 4.536), (0.1691, -0.1691, 4.536), (-0.221, 0.09154, 4.536), (0.1329, -0.1989, 4.536), (-0.1989, 0.1329, 4.536), (0.09154, -0.221, 4.536), (0.04667, 0.2346, 4.536), (1.788e-07, 0.9185, -1.097), (1.658e-07, 0.8418, 0.5609), (0.1688, 0.8487, 1.658), (0.1642, 0.8256, 0.5609), (0.3312, 0.7995, 1.658), (0.3221, 0.7777, 0.5609), (0.4808, 0.7195, 1.658), (0.4677, 0.6999, 0.5609), (0.6119, 0.6119, 1.658), (0.5952, 0.5952, 0.5609), (0.7195, 0.4808, 1.658), (0.6999, 0.4677, 0.5609), (0.7995, 0.3312, 1.658), (0.7777, 0.3221, 0.5609), (0.8487, 0.1688, 1.658), (0.8256, 0.1642, 0.5609), (0.8654, 1.024e-07, 1.658), (0.8418, 1.118e-07, 0.5609), (0.8487, -0.1688, 1.658), (0.8256, -0.1642, 0.5609), (0.7995, -0.3312, 1.658), (0.7777, -0.3221, 0.5609), (0.7195, -0.4808, 1.658), (0.6999, -0.4677, 0.5609), (0.6119, -0.6119, 1.658), (0.5952, -0.5952, 0.5609), (0.4808, -0.7195, 1.658), (0.4677, -0.6999, 0.5609), (0.3312, -0.7995, 1.658), (0.3221, -0.7777, 0.5609), (0.1688, -0.8487, 1.658), (0.1642, -0.8256, 0.5609), (-2.719e-07, -0.8654, 1.658), (-2.664e-07, -0.8418, 0.5609), (-0.1688, -0.8487, 1.658), (-0.1642, -0.8256, 0.5609), (-0.3312, -0.7995, 1.658), (-0.3221, -0.7777, 0.5609), (-0.4808, -0.7195, 1.658), (-0.4677, -0.6999, 0.5609), (-0.6119, -0.6119, 1.658), (-0.5952, -0.5952, 0.5609), (-0.7195, -0.4808, 1.658), (-0.6999, -0.4677, 0.5609), (-0.7995, -0.3312, 1.658), (-0.7777, -0.3221, 0.5609), (-0.8487, -0.1688, 1.658), (-0.8256, -0.1642, 0.5609), (-0.8654, 8.754e-07, 1.658), (-0.8418, 8.605e-07, 0.5609), (-0.8487, 0.1688, 1.658), (-0.8256, 0.1642, 0.5609), (-0.7995, 0.3312, 1.658), (-0.7777, 0.3221, 0.5609), (-0.7195, 0.4808, 1.658), (-0.6999, 0.4677, 0.5609), (-0.6119, 0.6119, 1.658), (-0.5952, 0.5952, 0.5609), (-0.4808, 0.7195, 1.658), (-0.4677, 0.6999, 0.5609), (-0.3312, 0.7995, 1.658), (-0.3221, 0.7777, 0.5609), (-0.1688, 0.8487, 1.658), (-0.1642, 0.8256, 0.5609), (-0.08439, 0.8568, -0.1567), (-0.08309, 0.8436, 1.138), (-0.2499, 0.8239, -0.1567), (-0.2461, 0.8112, 1.138), (-0.4059, 0.7593, -0.1567), (-0.3996, 0.7476, 1.138), (-0.5462, 0.6655, -0.1567), (-0.5378, 0.6553, 1.138), (-0.6655, 0.5462, -0.1567), (-0.6553, 0.5378, 1.138), (-0.7593, 0.4059, -0.1567), (-0.7476, 0.3996, 1.138), (-0.8239, 0.2499, -0.1567), (-0.8112, 0.2461, 1.138), (-0.8568, 0.08439, -0.1567), (-0.8436, 0.08309, 1.138), (-0.8568, -0.08439, -0.1567), (-0.8436, -0.08309, 1.138), (-0.8239, -0.2499, -0.1567), (-0.8112, -0.2461, 1.138), (-0.7593, -0.4059, -0.1567), (-0.7476, -0.3996, 1.138), (-0.6655, -0.5462, -0.1567), (-0.6553, -0.5378, 1.138), (-0.5462, -0.6655, -0.1567), (-0.5378, -0.6553, 1.138), (-0.4059, -0.7593, -0.1567), (-0.3996, -0.7476, 1.138), (-0.2499, -0.8239, -0.1567), (-0.2461, -0.8112, 1.138), (-0.08439, -0.8568, -0.1567), (-0.08309, -0.8436, 1.138), (0.08439, -0.8568, -0.1567), (0.08309, -0.8436, 1.138), (0.2499, -0.8239, -0.1567), (0.2461, -0.8112, 1.138), (0.4059, -0.7593, -0.1567), (0.3996, -0.7476, 1.138), (0.5462, -0.6655, -0.1567), (0.5378, -0.6553, 1.138), (0.6655, -0.5462, -0.1567), (0.6553, -0.5378, 1.138), (0.7593, -0.4059, -0.1567), (0.7476, -0.3996, 1.138), (0.8239, -0.2499, -0.1567), (0.8112, -0.2461, 1.138), (0.8568, -0.08439, -0.1567), (0.8436, -0.08309, 1.138), (0.8568, 0.08439, -0.1567), (0.8436, 0.08309, 1.138), (0.8239, 0.2499, -0.1567), (0.8112, 0.2461, 1.138), (0.7593, 0.4059, -0.1567), (0.7476, 0.3996, 1.138), (0.6655, 0.5462, -0.1567), (0.6553, 0.5378, 1.138), (0.5462, 0.6655, -0.1567), (0.5378, 0.6553, 1.138), (0.4059, 0.7593, -0.1567), (0.3996, 0.7476, 1.138), (0.2499, 0.8239, -0.1567), (0.2461, 0.8112, 1.138), (0.08439, 0.8568, -0.1567), (0.08309, 0.8436, 1.138), (1.815e-07, 0.9673, -1.9), (1.665e-07, 0.879, 2.079), (0.1887, 0.9487, -1.9), (0.1715, 0.8621, 2.079), (0.3702, 0.8936, -1.9), (0.3364, 0.8121, 2.079), (0.5374, 0.8042, -1.9), (0.4883, 0.7309, 2.079), (0.684, 0.684, -1.9), (0.6215, 0.6215, 2.079), (0.8042, 0.5374, -1.9), (0.7309, 0.4883, 2.079), (0.8936, 0.3702, -1.9), (0.8121, 0.3364, 2.079), (0.9487, 0.1887, -1.9), (0.8621, 0.1715, 2.079), (0.9673, 8.251e-08, -1.9), (0.879, 9.897e-08, 2.079), (0.9487, -0.1887, -1.9), (0.8621, -0.1715, 2.079), (0.8936, -0.3702, -1.9), (0.8121, -0.3364, 2.079), (0.8042, -0.5374, -1.9), (0.7309, -0.4883, 2.079), (0.684, -0.684, -1.9), (0.6215, -0.6215, 2.079), (0.5374, -0.8042, -1.9), (0.4883, -0.7309, 2.079), (0.3702, -0.8936, -1.9), (0.3364, -0.8121, 2.079), (0.1887, -0.9487, -1.9), (0.1715, -0.8621, 2.079), (-3.175e-07, -0.9673, -1.9), (-2.866e-07, -0.879, 2.079), (-0.1887, -0.9487, -1.9), (-0.1715, -0.8621, 2.079), (-0.3702, -0.8936, -1.9), (-0.3364, -0.8121, 2.079), (-0.5374, -0.8042, -1.9), (-0.4883, -0.7309, 2.079), (-0.684, -0.684, -1.9), (-0.6215, -0.6215, 2.079), (-0.8042, -0.5374, -1.9), (-0.7309, -0.4883, 2.079), (-0.8936, -0.3702, -1.9), (-0.8121, -0.3364, 2.079), (-0.9487, -0.1887, -1.9), (-0.8621, -0.1715, 2.079), (-0.9673, 9.425e-07, -1.9), (-0.879, 8.811e-07, 2.079), (-0.9487, 0.1887, -1.9), (-0.8621, 0.1715, 2.079), (-0.8936, 0.3702, -1.9), (-0.8121, 0.3364, 2.079), (-0.8042, 0.5374, -1.9), (-0.7309, 0.4883, 2.079), (-0.684, 0.684, -1.9), (-0.6215, 0.6215, 2.079), (-0.5374, 0.8042, -1.9), (-0.4883, 0.7309, 2.079), (-0.3702, 0.8936, -1.9), (-0.3364, 0.8121, 2.079), (-0.1887, 0.9487, -1.9), (-0.1715, 0.8621, 2.079), (1.502e-07, 0.8999, -2.253), (0.1756, 0.8826, -2.253), (0.3444, 0.8314, -2.253), (0.4999, 0.7482, -2.253), (0.6363, 0.6363, -2.253), (0.7482, 0.4999, -2.253), (0.8314, 0.3444, -2.253), (0.8826, 0.1756, -2.253), (0.8999, 9.65e-08, -2.253), (0.8826, -0.1756, -2.253), (0.8314, -0.3444, -2.253), (0.7482, -0.4999, -2.253), (0.6363, -0.6363, -2.253), (0.4999, -0.7482, -2.253), (0.3444, -0.8314, -2.253), (0.1756, -0.8826, -2.253), (-3.14e-07, -0.8999, -2.253), (-0.1756, -0.8826, -2.253), (-0.3444, -0.8314, -2.253), (-0.4999, -0.7482, -2.253), (-0.6363, -0.6363, -2.253), (-0.7482, -0.4999, -2.253), (-0.8314, -0.3444, -2.253), (-0.8826, -0.1756, -2.253), (-0.8999, 8.98e-07, -2.253), (-0.8826, 0.1756, -2.253), (-0.8314, 0.3444, -2.253), (-0.7482, 0.4999, -2.253), (-0.6363, 0.6363, -2.253), (-0.4999, 0.7482, -2.253), (-0.3444, 0.8314, -2.253), (-0.1756, 0.8826, -2.253), (1.621e-07, 0.6399, -2.307), (0.1248, 0.6276, -2.307), (0.2449, 0.5912, -2.307), (0.3555, 0.532, -2.307), (0.4524, 0.4524, -2.307), (0.532, 0.3555, -2.307), (0.5912, 0.2449, -2.307), (0.6276, 0.1248, -2.307), (0.6399, 1.62e-07, -2.307), (0.6276, -0.1248, -2.307), (0.5912, -0.2449, -2.307), (0.532, -0.3555, -2.307), (0.4524, -0.4524, -2.307), (0.3555, -0.532, -2.307), (0.2449, -0.5912, -2.307), (0.1248, -0.6276, -2.307), (-2.219e-07, -0.6399, -2.307), (-0.1248, -0.6276, -2.307), (-0.2449, -0.5912, -2.307), (-0.3555, -0.532, -2.307), (-0.4524, -0.4524, -2.307), (-0.532, -0.3555, -2.307), (-0.5912, -0.2449, -2.307), (-0.6276, -0.1248, -2.307), (-0.6399, 7.302e-07, -2.307), (-0.6276, 0.1248, -2.307), (-0.5912, 0.2449, -2.307), (-0.532, 0.3555, -2.307), (-0.4524, 0.4524, -2.307), (-0.3555, 0.532, -2.307), (-0.2449, 0.5912, -2.307), (-0.1248, 0.6276, -2.307), (9.108e-08, 0.8273, 2.625), (0.1614, 0.8114, 2.625), (0.3166, 0.7644, 2.625), (0.4596, 0.6879, 2.625), (0.585, 0.585, 2.625), (0.6879, 0.4596, 2.625), (0.7644, 0.3166, 2.625), (0.8114, 0.1614, 2.625), (0.8273, 1.058e-07, 2.625), (0.8114, -0.1614, 2.625), (0.7644, -0.3166, 2.625), (0.6879, -0.4596, 2.625), (0.585, -0.585, 2.625), (0.4596, -0.6879, 2.625), (0.3166, -0.7644, 2.625), (0.1614, -0.8114, 2.625), (-3.341e-07, -0.8273, 2.625), (-0.1614, -0.8114, 2.625), (-0.3166, -0.7644, 2.625), (-0.4596, -0.6879, 2.625), (-0.585, -0.585, 2.625), (-0.6879, -0.4596, 2.625), (-0.7644, -0.3166, 2.625), (-0.8114, -0.1614, 2.625), (-0.8273, 8.416e-07, 2.625), (-0.8114, 0.1614, 2.625), (-0.7644, 0.3166, 2.625), (-0.6879, 0.4596, 2.625), (-0.585, 0.585, 2.625), (-0.4596, 0.6879, 2.625), (-0.3166, 0.7644, 2.625), (-0.1614, 0.8114, 2.625), (5.448e-08, 0.5867, 3.443), (0.1145, 0.5755, 3.443), (0.2245, 0.5421, 3.443), (0.326, 0.4879, 3.443), (0.4149, 0.4149, 3.443), (0.4879, 0.326, 3.443), (0.5421, 0.2245, 3.443), (0.5755, 0.1145, 3.443), (0.5867, 1.623e-07, 3.443), (0.5755, -0.1145, 3.443), (0.5421, -0.2245, 3.443), (0.4879, -0.326, 3.443), (0.4149, -0.4149, 3.443), (0.326, -0.4879, 3.443), (0.2245, -0.5421, 3.443), (0.1145, -0.5755, 3.443), (-2.459e-07, -0.5867, 3.443), (-0.1145, -0.5755, 3.443), (-0.2245, -0.5421, 3.443), (-0.326, -0.4879, 3.443), (-0.4149, -0.4149, 3.443), (-0.4879, -0.326, 3.443), (-0.5421, -0.2245, 3.443), (-0.5755, -0.1145, 3.443), (-0.5867, 6.855e-07, 3.443), (-0.5755, 0.1145, 3.443), (-0.5421, 0.2245, 3.443), (-0.4879, 0.326, 3.443), (-0.4149, 0.4149, 3.443), (-0.326, 0.4879, 3.443), (-0.2245, 0.5421, 3.443), (-0.1145, 0.5755, 3.443), (-6.093e-08, 0.3434, 4.293), (0.067, 0.3368, 4.293), (0.1314, 0.3173, 4.293), (0.1908, 0.2855, 4.293), (0.2428, 0.2428, 4.293), (0.2855, 0.1908, 4.293), (0.3173, 0.1314, 4.293), (0.3368, 0.067, 4.293), (0.3434, 2.244e-07, 4.293), (0.3368, -0.067, 4.293), (0.3173, -0.1314, 4.293), (0.2855, -0.1908, 4.293), (0.2428, -0.2428, 4.293), (0.1908, -0.2855, 4.293), (0.1314, -0.3173, 4.293), (0.067, -0.3368, 4.293), (-2.365e-07, -0.3434, 4.293), (-0.067, -0.3368, 4.293), (-0.1314, -0.3173, 4.293), (-0.1908, -0.2855, 4.293), (-0.2428, -0.2428, 4.293), (-0.2855, -0.1908, 4.293), (-0.3173, -0.1314, 4.293), (-0.3368, -0.067, 4.293), (-0.3434, 5.301e-07, 4.293), (-0.3368, 0.067, 4.293), (-0.3173, 0.1314, 4.293), (-0.2855, 0.1908, 4.293), (-0.2428, 0.2428, 4.293), (-0.1908, 0.2855, 4.293), (-0.1314, 0.3173, 4.293), (-0.067, 0.3368, 4.293), (-1.26e-09, 0.3572, 4.468), (0.06969, 0.3503, 4.468), (0.1367, 0.33, 4.468), (0.1985, 0.297, 4.468), (0.2526, 0.2526, 4.468), (0.297, 0.1985, 4.468), (0.33, 0.1367, 4.468), (0.3503, 0.06969, 4.468), (0.3572, 2.224e-07, 4.468), (0.3503, -0.06969, 4.468), (0.33, -0.1367, 4.468), (0.297, -0.1985, 4.468), (0.2526, -0.2526, 4.468), (0.1985, -0.297, 4.468), (0.1367, -0.33, 4.468), (0.06969, -0.3503, 4.468), (-1.834e-07, -0.3572, 4.468), (-0.06969, -0.3503, 4.468), (-0.1367, -0.33, 4.468), (-0.1985, -0.297, 4.468), (-0.2526, -0.2526, 4.468), (-0.297, -0.1985, 4.468), (-0.33, -0.1367, 4.468), (-0.3503, -0.06969, 4.468), (-0.3572, 5.402e-07, 4.468), (-0.3503, 0.06969, 4.468), (-0.33, 0.1367, 4.468), (-0.297, 0.1985, 4.468), (-0.2526, 0.2526, 4.468), (-0.1985, 0.297, 4.468), (-0.1367, 0.33, 4.468), (-0.06969, 0.3503, 4.468), (-2.487e-09, 0.3617, 4.539), (0.07057, 0.3548, 4.539), (0.1384, 0.3342, 4.539), (0.201, 0.3008, 4.539), (0.2558, 0.2558, 4.539), (0.3008, 0.201, 4.539), (0.3342, 0.1384, 4.539), (0.3548, 0.07057, 4.539), (0.3617, 2.215e-07, 4.539), (0.3548, -0.07057, 4.539), (0.3342, -0.1384, 4.539), (0.3008, -0.201, 4.539), (0.2558, -0.2558, 4.539), (0.201, -0.3008, 4.539), (0.1384, -0.3342, 4.539), (0.07057, -0.3548, 4.539), (-1.875e-07, -0.3617, 4.539), (-0.07057, -0.3548, 4.539), (-0.1384, -0.3342, 4.539), (-0.201, -0.3008, 4.539), (-0.2558, -0.2558, 4.539), (-0.3008, -0.201, 4.539), (-0.3342, -0.1384, 4.539), (-0.3548, -0.07057, 4.539), (-0.3617, 5.431e-07, 4.539), (-0.3548, 0.07057, 4.539), (-0.3342, 0.1384, 4.539), (-0.3008, 0.201, 4.539), (-0.2558, 0.2558, 4.539), (-0.201, 0.3008, 4.539), (-0.1384, 0.3342, 4.539), (-0.07057, 0.3548, 4.539), (-5.34e-08, 0.2511, 4.558), (0.049, 0.2463, 4.558), (0.09611, 0.232, 4.558), (0.1395, 0.2088, 4.558), (0.1776, 0.1776, 4.558), (0.2088, 0.1395, 4.558), (0.232, 0.09611, 4.558), (0.2463, 0.049, 4.558), (0.2511, 2.21e-07, 4.558), (0.2463, -0.049, 4.558), (0.232, -0.09611, 4.558), (0.2088, -0.1395, 4.558), (0.1776, -0.1776, 4.558), (0.1395, -0.2088, 4.558), (0.09611, -0.232, 4.558), (0.049, -0.2463, 4.558), (-1.459e-07, -0.2511, 4.558), (-0.049, -0.2463, 4.558), (-0.09611, -0.232, 4.558), (-0.1395, -0.2088, 4.558), (-0.1776, -0.1776, 4.558), (-0.2088, -0.1395, 4.558), (-0.232, -0.09611, 4.558), (-0.2463, -0.049, 4.558), (-0.2511, 4.458e-07, 4.558), (-0.2463, 0.049, 4.558), (-0.232, 0.09611, 4.558), (-0.2088, 0.1395, 4.558), (-0.1776, 0.1776, 4.558), (-0.1395, 0.2088, 4.558), (-0.09611, 0.232, 4.558), (-0.049, 0.2463, 4.558), (0.06372, 0.3204, 4.563), (-1.093e-08, 0.3266, 4.563), (0.125, 0.3018, 4.563), (0.1815, 0.2716, 4.563), (0.231, 0.231, 4.563), (0.2716, 0.1815, 4.563), (0.3018, 0.125, 4.563), (0.3204, 0.06373, 4.563), (0.3266, 2.254e-07, 4.563), (0.3204, -0.06372, 4.563), (0.3018, -0.125, 4.563), (0.2716, -0.1815, 4.563), (0.231, -0.231, 4.563), (0.1815, -0.2716, 4.563), (0.125, -0.3018, 4.563), (0.06372, -0.3204, 4.563), (-1.729e-07, -0.3266, 4.563), (-0.06373, -0.3204, 4.563), (-0.125, -0.3018, 4.563), (-0.1815, -0.2716, 4.563), (-0.231, -0.231, 4.563), (-0.2716, -0.1815, 4.563), (-0.3018, -0.125, 4.563), (-0.3204, -0.06372, 4.563), (-0.3266, 5.171e-07, 4.563), (-0.3204, 0.06373, 4.563), (-0.3018, 0.125, 4.563), (-0.2716, 0.1815, 4.563), (-0.231, 0.231, 4.563), (-0.1815, 0.2716, 4.563), (-0.125, 0.3018, 4.563), (-0.06372, 0.3204, 4.563), (-4.902e-08, 0.2121, 4.52), (0.04138, 0.208, 4.52), (0.08117, 0.196, 4.52), (0.1178, 0.1764, 4.52), (0.15, 0.15, 4.52), (0.1764, 0.1178, 4.52), (0.196, 0.08117, 4.52), (0.208, 0.04138, 4.52), (0.2121, 2.239e-07, 4.52), (0.208, -0.04138, 4.52), (0.196, -0.08117, 4.52), (0.1764, -0.1178, 4.52), (0.15, -0.15, 4.52), (0.1178, -0.1764, 4.52), (0.08117, -0.196, 4.52), (0.04138, -0.208, 4.52), (-1.513e-07, -0.2121, 4.52), (-0.04138, -0.208, 4.52), (-0.08117, -0.196, 4.52), (-0.1178, -0.1764, 4.52), (-0.15, -0.15, 4.52), (-0.1764, -0.1178, 4.52), (-0.196, -0.08117, 4.52), (-0.208, -0.04138, 4.52), (-0.2121, 4.151e-07, 4.52), (-0.208, 0.04138, 4.52), (-0.196, 0.08117, 4.52), (-0.1764, 0.1178, 4.52), (-0.15, 0.15, 4.52), (-0.1178, 0.1764, 4.52), (-0.08117, 0.196, 4.52), (-0.04138, 0.208, 4.52), (1.708e-07, 0.861, -0.1567), (1.685e-07, 0.8477, 1.138), (0.1654, 0.8314, 1.138), (0.168, 0.8444, -0.1567), (0.3244, 0.7832, 1.138), (0.3295, 0.7954, -0.1567), (0.4709, 0.7048, 1.138), (0.4783, 0.7159, -0.1567), (0.5994, 0.5994, 1.138), (0.6088, 0.6088, -0.1567), (0.7048, 0.4709, 1.138), (0.7159, 0.4783, -0.1567), (0.7832, 0.3244, 1.138), (0.7954, 0.3295, -0.1567), (0.8314, 0.1654, 1.138), (0.8444, 0.168, -0.1567), (0.8477, 1.1e-07, 1.138), (0.861, 1.091e-07, -0.1567), (0.8314, -0.1654, 1.138), (0.8444, -0.168, -0.1567), (0.7832, -0.3244, 1.138), (0.7954, -0.3295, -0.1567), (0.7048, -0.4709, 1.138), (0.7159, -0.4783, -0.1567), (0.5994, -0.5994, 1.138), (0.6088, -0.6088, -0.1567), (0.4709, -0.7048, 1.138), (0.4783, -0.7159, -0.1567), (0.3244, -0.7832, 1.138), (0.3295, -0.7954, -0.1567), (0.1654, -0.8314, 1.138), (0.168, -0.8444, -0.1567), (-2.678e-07, -0.8477, 1.138), (-2.734e-07, -0.861, -0.1567), (-0.1654, -0.8314, 1.138), (-0.168, -0.8444, -0.1567), (-0.3244, -0.7832, 1.138), (-0.3295, -0.7954, -0.1567), (-0.471, -0.7048, 1.138), (-0.4783, -0.7159, -0.1567), (-0.5994, -0.5994, 1.138), (-0.6088, -0.6088, -0.1567), (-0.7048, -0.4709, 1.138), (-0.7159, -0.4783, -0.1567), (-0.7832, -0.3244, 1.138), (-0.7954, -0.3295, -0.1567), (-0.8314, -0.1654, 1.138), (-0.8444, -0.168, -0.1567), (-0.8477, 8.651e-07, 1.138), (-0.861, 8.734e-07, -0.1567), (-0.8314, 0.1654, 1.138), (-0.8444, 0.168, -0.1567), (-0.7832, 0.3244, 1.138), (-0.7954, 0.3295, -0.1567), (-0.7048, 0.471, 1.138), (-0.7159, 0.4783, -0.1567), (-0.5994, 0.5994, 1.138), (-0.6088, 0.6088, -0.1567), (-0.4709, 0.7048, 1.138), (-0.4783, 0.7159, -0.1567), (-0.3244, 0.7832, 1.138), (-0.3295, 0.7954, -0.1567), (-0.1654, 0.8314, 1.138), (-0.168, 0.8444, -0.1567)], [], [(0, 1281, 1667, 420), (0, 420, 1283, 419), (0, 419, 1285, 1156), (0, 1156, 1668, 1281), (1, 1279, 1668, 1156), (1, 1156, 1285, 423), (1, 423, 1287, 1158), (1, 1158, 1670, 1279), (2, 1277, 1670, 1158), (2, 1158, 1287, 426), (2, 426, 1289, 1160), (2, 1160, 1672, 1277), (3, 1275, 1672, 1160), (3, 1160, 1289, 429), (3, 429, 1291, 1162), (3, 1162, 1674, 1275), (4, 1273, 1674, 1162), (4, 1162, 1291, 432), (4, 432, 1293, 1164), (4, 1164, 1676, 1273), (5, 1271, 1676, 1164), (5, 1164, 1293, 435), (5, 435, 1295, 1166), (5, 1166, 1678, 1271), (6, 1269, 1678, 1166), (6, 1166, 1295, 438), (6, 438, 1297, 1168), (6, 1168, 1680, 1269), (7, 1267, 1680, 1168), (7, 1168, 1297, 441), (7, 441, 1299, 1170), (7, 1170, 1682, 1267), (8, 1265, 1682, 1170), (8, 1170, 1299, 444), (8, 444, 1301, 1172), (8, 1172, 1684, 1265), (9, 1263, 1684, 1172), (9, 1172, 1301, 447), (9, 447, 1303, 1174), (9, 1174, 1686, 1263), (10, 1261, 1686, 1174), (10, 1174, 1303, 450), (10, 450, 1305, 1176), (10, 1176, 1688, 1261), (11, 1259, 1688, 1176), (11, 1176, 1305, 453), (11, 453, 1307, 1178), (11, 1178, 1690, 1259), (12, 1257, 1690, 1178), (12, 1178, 1307, 456), (12, 456, 1309, 1180), (12, 1180, 1692, 1257), (13, 1255, 1692, 1180), (13, 1180, 1309, 459), (13, 459, 1311, 1182), (13, 1182, 1694, 1255), (14, 1253, 1694, 1182), (14, 1182, 1311, 462), (14, 462, 1313, 1184), (14, 1184, 1696, 1253), (15, 1251, 1696, 1184), (15, 1184, 1313, 465), (15, 465, 1315, 1186), (15, 1186, 1698, 1251), (16, 1249, 1698, 1186), (16, 1186, 1315, 468), (16, 468, 1317, 1188), (16, 1188, 1700, 1249), (17, 1247, 1700, 1188), (17, 1188, 1317, 471), (17, 471, 1319, 1190), (17, 1190, 1702, 1247), (18, 1245, 1702, 1190), (18, 1190, 1319, 474), (18, 474, 1321, 1192), (18, 1192, 1704, 1245), (19, 1243, 1704, 1192), (19, 1192, 1321, 477), (19, 477, 1323, 1194), (19, 1194, 1706, 1243), (20, 1241, 1706, 1194), (20, 1194, 1323, 480), (20, 480, 1325, 1196), (20, 1196, 1708, 1241), (21, 1239, 1708, 1196), (21, 1196, 1325, 483), (21, 483, 1327, 1198), (21, 1198, 1710, 1239), (22, 1237, 1710, 1198), (22, 1198, 1327, 486), (22, 486, 1329, 1200), (22, 1200, 1712, 1237), (23, 1235, 1712, 1200), (23, 1200, 1329, 489), (23, 489, 1331, 1202), (23, 1202, 1714, 1235), (24, 1233, 1714, 1202), (24, 1202, 1331, 492), (24, 492, 1333, 1204), (24, 1204, 1716, 1233), (25, 1231, 1716, 1204), (25, 1204, 1333, 495), (25, 495, 1335, 1206), (25, 1206, 1718, 1231), (26, 1229, 1718, 1206), (26, 1206, 1335, 498), (26, 498, 1337, 1208), (26, 1208, 1720, 1229), (27, 1227, 1720, 1208), (27, 1208, 1337, 501), (27, 501, 1339, 1210), (27, 1210, 1722, 1227), (28, 1225, 1722, 1210), (28, 1210, 1339, 504), (28, 504, 1341, 1212), (28, 1212, 1724, 1225), (29, 1223, 1724, 1212), (29, 1212, 1341, 507), (29, 507, 1343, 1214), (29, 1214, 1726, 1223), (30, 675, 1297, 438), (30, 438, 1295, 674), (30, 674, 1416, 648), (30, 648, 1417, 675), (31, 1221, 1726, 1214), (31, 1214, 1343, 510), (31, 510, 1345, 1216), (31, 1216, 1728, 1221), (32, 1219, 1728, 1216), (32, 1216, 1345, 513), (32, 513, 1283, 420), (32, 420, 1667, 1219), (33, 547, 1286, 425), (33, 425, 1288, 546), (33, 546, 1349, 516), (33, 516, 1348, 547), (34, 611, 1350, 518), (34, 518, 1351, 610), (34, 610, 1383, 582), (34, 582, 1382, 611), (35, 549, 1304, 452), (35, 452, 1306, 548), (35, 548, 1358, 525), (35, 525, 1357, 549), (36, 551, 1322, 479), (36, 479, 1324, 550), (36, 550, 1367, 534), (36, 534, 1366, 551), (37, 553, 1340, 506), (37, 506, 1342, 552), (37, 552, 1376, 543), (37, 543, 1375, 553), (38, 555, 1296, 440), (38, 440, 1298, 554), (38, 554, 1354, 521), (38, 521, 1353, 555), (39, 557, 1314, 467), (39, 467, 1316, 556), (39, 556, 1363, 530), (39, 530, 1362, 557), (40, 559, 1332, 494), (40, 494, 1334, 558), (40, 558, 1372, 539), (40, 539, 1371, 559), (41, 546, 1288, 428), (41, 428, 1290, 560), (41, 560, 1350, 517), (41, 517, 1349, 546), (42, 548, 1306, 455), (42, 455, 1308, 561), (42, 561, 1359, 526), (42, 526, 1358, 548), (43, 550, 1324, 482), (43, 482, 1326, 562), (43, 562, 1368, 535), (43, 535, 1367, 550), (44, 552, 1342, 509), (44, 509, 1344, 563), (44, 563, 1377, 544), (44, 544, 1376, 552), (45, 554, 1298, 443), (45, 443, 1300, 564), (45, 564, 1355, 522), (45, 522, 1354, 554), (46, 556, 1316, 470), (46, 470, 1318, 565), (46, 565, 1364, 531), (46, 531, 1363, 556), (47, 558, 1334, 497), (47, 497, 1336, 566), (47, 566, 1373, 540), (47, 540, 1372, 558), (48, 560, 1290, 431), (48, 431, 1292, 567), (48, 567, 1351, 518), (48, 518, 1350, 560), (49, 561, 1308, 458), (49, 458, 1310, 568), (49, 568, 1360, 527), (49, 527, 1359, 561), (50, 570, 1282, 418), (50, 418, 1284, 569), (50, 569, 1347, 514), (50, 514, 1346, 570), (51, 562, 1326, 485), (51, 485, 1328, 571), (51, 571, 1369, 536), (51, 536, 1368, 562), (52, 563, 1344, 512), (52, 512, 1282, 570), (52, 570, 1346, 545), (52, 545, 1377, 563), (53, 564, 1300, 446), (53, 446, 1302, 572), (53, 572, 1356, 523), (53, 523, 1355, 564), (54, 565, 1318, 473), (54, 473, 1320, 573), (54, 573, 1365, 532), (54, 532, 1364, 565), (55, 566, 1336, 500), (55, 500, 1338, 574), (55, 574, 1374, 541), (55, 541, 1373, 566), (56, 567, 1292, 434), (56, 434, 1294, 575), (56, 575, 1352, 519), (56, 519, 1351, 567), (57, 568, 1310, 461), (57, 461, 1312, 576), (57, 576, 1361, 528), (57, 528, 1360, 568), (58, 571, 1328, 488), (58, 488, 1330, 577), (58, 577, 1370, 537), (58, 537, 1369, 571), (59, 569, 1284, 422), (59, 422, 1286, 547), (59, 547, 1348, 515), (59, 515, 1347, 569), (60, 572, 1302, 449), (60, 449, 1304, 549), (60, 549, 1357, 524), (60, 524, 1356, 572), (61, 573, 1320, 476), (61, 476, 1322, 551), (61, 551, 1366, 533), (61, 533, 1365, 573), (62, 574, 1338, 503), (62, 503, 1340, 553), (62, 553, 1375, 542), (62, 542, 1374, 574), (63, 575, 1294, 437), (63, 437, 1296, 555), (63, 555, 1353, 520), (63, 520, 1352, 575), (64, 576, 1312, 464), (64, 464, 1314, 557), (64, 557, 1362, 529), (64, 529, 1361, 576), (65, 577, 1330, 491), (65, 491, 1332, 559), (65, 559, 1371, 538), (65, 538, 1370, 577), (66, 609, 1378, 578), (66, 578, 1379, 579), (66, 579, 1380, 580), (66, 580, 1381, 581), (66, 581, 1382, 582), (66, 582, 1383, 583), (66, 583, 1384, 584), (66, 584, 1385, 585), (66, 585, 1386, 586), (66, 586, 1387, 587), (66, 587, 1388, 588), (66, 588, 1389, 589), (66, 589, 1390, 590), (66, 590, 1391, 591), (66, 591, 1392, 592), (66, 592, 1393, 593), (66, 593, 1394, 594), (66, 594, 1395, 595), (66, 595, 1396, 596), (66, 596, 1397, 597), (66, 597, 1398, 598), (66, 598, 1399, 599), (66, 599, 1400, 600), (66, 600, 1401, 601), (66, 601, 1402, 602), (66, 602, 1403, 603), (66, 603, 1404, 604), (66, 604, 1405, 605), (66, 605, 1406, 606), (66, 606, 1407, 607), (66, 607, 1408, 608), (66, 608, 1409, 609), (67, 613, 1377, 545), (67, 545, 1346, 612), (67, 612, 1378, 609), (67, 609, 1409, 613), (68, 615, 1364, 532), (68, 532, 1365, 614), (68, 614, 1397, 596), (68, 596, 1396, 615), (69, 610, 1351, 519), (69, 519, 1352, 616), (69, 616, 1384, 583), (69, 583, 1383, 610), (70, 614, 1365, 533), (70, 533, 1366, 617), (70, 617, 1398, 597), (70, 597, 1397, 614), (71, 616, 1352, 520), (71, 520, 1353, 618), (71, 618, 1385, 584), (71, 584, 1384, 616), (72, 617, 1366, 534), (72, 534, 1367, 619), (72, 619, 1399, 598), (72, 598, 1398, 617), (73, 618, 1353, 521), (73, 521, 1354, 620), (73, 620, 1386, 585), (73, 585, 1385, 618), (74, 619, 1367, 535), (74, 535, 1368, 621), (74, 621, 1400, 599), (74, 599, 1399, 619), (75, 620, 1354, 522), (75, 522, 1355, 622), (75, 622, 1387, 586), (75, 586, 1386, 620), (76, 621, 1368, 536), (76, 536, 1369, 623), (76, 623, 1401, 600), (76, 600, 1400, 621), (77, 622, 1355, 523), (77, 523, 1356, 624), (77, 624, 1388, 587), (77, 587, 1387, 622), (78, 623, 1369, 537), (78, 537, 1370, 625), (78, 625, 1402, 601), (78, 601, 1401, 623), (79, 624, 1356, 524), (79, 524, 1357, 626), (79, 626, 1389, 588), (79, 588, 1388, 624), (80, 625, 1370, 538), (80, 538, 1371, 627), (80, 627, 1403, 602), (80, 602, 1402, 625), (81, 626, 1357, 525), (81, 525, 1358, 628), (81, 628, 1390, 589), (81, 589, 1389, 626), (82, 627, 1371, 539), (82, 539, 1372, 629), (82, 629, 1404, 603), (82, 603, 1403, 627), (83, 628, 1358, 526), (83, 526, 1359, 630), (83, 630, 1391, 590), (83, 590, 1390, 628), (84, 629, 1372, 540), (84, 540, 1373, 631), (84, 631, 1405, 604), (84, 604, 1404, 629), (85, 630, 1359, 527), (85, 527, 1360, 632), (85, 632, 1392, 591), (85, 591, 1391, 630), (86, 612, 1346, 514), (86, 514, 1347, 633), (86, 633, 1379, 578), (86, 578, 1378, 612), (87, 631, 1373, 541), (87, 541, 1374, 634), (87, 634, 1406, 605), (87, 605, 1405, 631), (88, 632, 1360, 528), (88, 528, 1361, 635), (88, 635, 1393, 592), (88, 592, 1392, 632), (89, 633, 1347, 515), (89, 515, 1348, 636), (89, 636, 1380, 579), (89, 579, 1379, 633), (90, 634, 1374, 542), (90, 542, 1375, 637), (90, 637, 1407, 606), (90, 606, 1406, 634), (91, 635, 1361, 529), (91, 529, 1362, 638), (91, 638, 1394, 593), (91, 593, 1393, 635), (92, 636, 1348, 516), (92, 516, 1349, 639), (92, 639, 1381, 580), (92, 580, 1380, 636), (93, 637, 1375, 543), (93, 543, 1376, 640), (93, 640, 1408, 607), (93, 607, 1407, 637), (94, 638, 1362, 530), (94, 530, 1363, 641), (94, 641, 1395, 594), (94, 594, 1394, 638), (95, 639, 1349, 517), (95, 517, 1350, 611), (95, 611, 1382, 581), (95, 581, 1381, 639), (96, 640, 1376, 544), (96, 544, 1377, 613), (96, 613, 1409, 608), (96, 608, 1408, 640), (97, 641, 1363, 531), (97, 531, 1364, 615), (97, 615, 1396, 595), (97, 595, 1395, 641), (98, 739, 1421, 652), (98, 652, 1420, 738), (98, 738, 1452, 716), (98, 716, 1453, 739), (99, 677, 1315, 465), (99, 465, 1313, 676), (99, 676, 1425, 657), (99, 657, 1426, 677), (100, 679, 1333, 492), (100, 492, 1331, 678), (100, 678, 1434, 666), (100, 666, 1435, 679), (101, 681, 1289, 426), (101, 426, 1287, 680), (101, 680, 1412, 644), (101, 644, 1413, 681), (102, 683, 1307, 453), (102, 453, 1305, 682), (102, 682, 1421, 653), (102, 653, 1422, 683), (103, 685, 1325, 480), (103, 480, 1323, 684), (103, 684, 1430, 662), (103, 662, 1431, 685), (104, 687, 1343, 507), (104, 507, 1341, 686), (104, 686, 1439, 671), (104, 671, 1440, 687), (105, 688, 1299, 441), (105, 441, 1297, 675), (105, 675, 1417, 649), (105, 649, 1418, 688), (106, 689, 1317, 468), (106, 468, 1315, 677), (106, 677, 1426, 658), (106, 658, 1427, 689), (107, 690, 1335, 495), (107, 495, 1333, 679), (107, 679, 1435, 667), (107, 667, 1436, 690), (108, 691, 1291, 429), (108, 429, 1289, 681), (108, 681, 1413, 645), (108, 645, 1414, 691), (109, 692, 1309, 456), (109, 456, 1307, 683), (109, 683, 1422, 654), (109, 654, 1423, 692), (110, 693, 1327, 483), (110, 483, 1325, 685), (110, 685, 1431, 663), (110, 663, 1432, 693), (111, 694, 1345, 510), (111, 510, 1343, 687), (111, 687, 1440, 672), (111, 672, 1441, 694), (112, 695, 1301, 444), (112, 444, 1299, 688), (112, 688, 1418, 650), (112, 650, 1419, 695), (113, 696, 1319, 471), (113, 471, 1317, 689), (113, 689, 1427, 659), (113, 659, 1428, 696), (114, 697, 1337, 498), (114, 498, 1335, 690), (114, 690, 1436, 668), (114, 668, 1437, 697), (115, 698, 1293, 432), (115, 432, 1291, 691), (115, 691, 1414, 646), (115, 646, 1415, 698), (116, 699, 1311, 459), (116, 459, 1309, 692), (116, 692, 1423, 655), (116, 655, 1424, 699), (117, 700, 1329, 486), (117, 486, 1327, 693), (117, 693, 1432, 664), (117, 664, 1433, 700), (118, 702, 1285, 419), (118, 419, 1283, 701), (118, 701, 1410, 642), (118, 642, 1411, 702), (119, 701, 1283, 513), (119, 513, 1345, 694), (119, 694, 1441, 673), (119, 673, 1410, 701), (120, 703, 1303, 447), (120, 447, 1301, 695), (120, 695, 1419, 651), (120, 651, 1420, 703), (121, 704, 1321, 474), (121, 474, 1319, 696), (121, 696, 1428, 660), (121, 660, 1429, 704), (122, 705, 1339, 501), (122, 501, 1337, 697), (122, 697, 1437, 669), (122, 669, 1438, 705), (123, 674, 1295, 435), (123, 435, 1293, 698), (123, 698, 1415, 647), (123, 647, 1416, 674), (124, 676, 1313, 462), (124, 462, 1311, 699), (124, 699, 1424, 656), (124, 656, 1425, 676), (125, 678, 1331, 489), (125, 489, 1329, 700), (125, 700, 1433, 665), (125, 665, 1434, 678), (126, 680, 1287, 423), (126, 423, 1285, 702), (126, 702, 1411, 643), (126, 643, 1412, 680), (127, 682, 1305, 450), (127, 450, 1303, 703), (127, 703, 1420, 652), (127, 652, 1421, 682), (128, 684, 1323, 477), (128, 477, 1321, 704), (128, 704, 1429, 661), (128, 661, 1430, 684), (129, 686, 1341, 504), (129, 504, 1339, 705), (129, 705, 1438, 670), (129, 670, 1439, 686), (130, 803, 1456, 719), (130, 719, 1455, 802), (130, 802, 1487, 783), (130, 783, 1488, 803), (131, 741, 1435, 666), (131, 666, 1434, 740), (131, 740, 1466, 730), (131, 730, 1467, 741), (132, 742, 1422, 653), (132, 653, 1421, 739), (132, 739, 1453, 717), (132, 717, 1454, 742), (133, 743, 1436, 667), (133, 667, 1435, 741), (133, 741, 1467, 731), (133, 731, 1468, 743), (134, 744, 1423, 654), (134, 654, 1422, 742), (134, 742, 1454, 718), (134, 718, 1455, 744), (135, 745, 1437, 668), (135, 668, 1436, 743), (135, 743, 1468, 732), (135, 732, 1469, 745), (136, 746, 1424, 655), (136, 655, 1423, 744), (136, 744, 1455, 719), (136, 719, 1456, 746), (137, 748, 1411, 642), (137, 642, 1410, 747), (137, 747, 1442, 706), (137, 706, 1443, 748), (138, 749, 1438, 669), (138, 669, 1437, 745), (138, 745, 1469, 733), (138, 733, 1470, 749), (139, 750, 1425, 656), (139, 656, 1424, 746), (139, 746, 1456, 720), (139, 720, 1457, 750), (140, 751, 1412, 643), (140, 643, 1411, 748), (140, 748, 1443, 707), (140, 707, 1444, 751), (141, 752, 1439, 670), (141, 670, 1438, 749), (141, 749, 1470, 734), (141, 734, 1471, 752), (142, 753, 1426, 657), (142, 657, 1425, 750), (142, 750, 1457, 721), (142, 721, 1458, 753), (143, 754, 1413, 644), (143, 644, 1412, 751), (143, 751, 1444, 708), (143, 708, 1445, 754), (144, 755, 1440, 671), (144, 671, 1439, 752), (144, 752, 1471, 735), (144, 735, 1472, 755), (145, 756, 1427, 658), (145, 658, 1426, 753), (145, 753, 1458, 722), (145, 722, 1459, 756), (146, 757, 1414, 645), (146, 645, 1413, 754), (146, 754, 1445, 709), (146, 709, 1446, 757), (147, 758, 1441, 672), (147, 672, 1440, 755), (147, 755, 1472, 736), (147, 736, 1473, 758), (148, 759, 1428, 659), (148, 659, 1427, 756), (148, 756, 1459, 723), (148, 723, 1460, 759), (149, 760, 1415, 646), (149, 646, 1414, 757), (149, 757, 1446, 710), (149, 710, 1447, 760), (150, 747, 1410, 673), (150, 673, 1441, 758), (150, 758, 1473, 737), (150, 737, 1442, 747), (151, 761, 1429, 660), (151, 660, 1428, 759), (151, 759, 1460, 724), (151, 724, 1461, 761), (152, 762, 1416, 647), (152, 647, 1415, 760), (152, 760, 1447, 711), (152, 711, 1448, 762), (153, 763, 1430, 661), (153, 661, 1429, 761), (153, 761, 1461, 725), (153, 725, 1462, 763), (154, 764, 1417, 648), (154, 648, 1416, 762), (154, 762, 1448, 712), (154, 712, 1449, 764), (155, 765, 1431, 662), (155, 662, 1430, 763), (155, 763, 1462, 726), (155, 726, 1463, 765), (156, 766, 1418, 649), (156, 649, 1417, 764), (156, 764, 1449, 713), (156, 713, 1450, 766), (157, 767, 1432, 663), (157, 663, 1431, 765), (157, 765, 1463, 727), (157, 727, 1464, 767), (158, 768, 1419, 650), (158, 650, 1418, 766), (158, 766, 1450, 714), (158, 714, 1451, 768), (159, 769, 1433, 664), (159, 664, 1432, 767), (159, 767, 1464, 728), (159, 728, 1465, 769), (160, 738, 1420, 651), (160, 651, 1419, 768), (160, 768, 1451, 715), (160, 715, 1452, 738), (161, 740, 1434, 665), (161, 665, 1433, 769), (161, 769, 1465, 729), (161, 729, 1466, 740), (162, 867, 1491, 786), (162, 786, 1490, 866), (162, 866, 1522, 850), (162, 850, 1523, 867), (163, 805, 1443, 706), (163, 706, 1442, 804), (163, 804, 1474, 770), (163, 770, 1475, 805), (164, 807, 1470, 733), (164, 733, 1469, 806), (164, 806, 1501, 797), (164, 797, 1502, 807), (165, 808, 1457, 720), (165, 720, 1456, 803), (165, 803, 1488, 784), (165, 784, 1489, 808), (166, 809, 1444, 707), (166, 707, 1443, 805), (166, 805, 1475, 771), (166, 771, 1476, 809), (167, 810, 1471, 734), (167, 734, 1470, 807), (167, 807, 1502, 798), (167, 798, 1503, 810), (168, 811, 1458, 721), (168, 721, 1457, 808), (168, 808, 1489, 785), (168, 785, 1490, 811), (169, 812, 1445, 708), (169, 708, 1444, 809), (169, 809, 1476, 772), (169, 772, 1477, 812), (170, 813, 1472, 735), (170, 735, 1471, 810), (170, 810, 1503, 799), (170, 799, 1504, 813), (171, 814, 1459, 722), (171, 722, 1458, 811), (171, 811, 1490, 786), (171, 786, 1491, 814), (172, 815, 1446, 709), (172, 709, 1445, 812), (172, 812, 1477, 773), (172, 773, 1478, 815), (173, 816, 1473, 736), (173, 736, 1472, 813), (173, 813, 1504, 800), (173, 800, 1505, 816), (174, 817, 1460, 723), (174, 723, 1459, 814), (174, 814, 1491, 787), (174, 787, 1492, 817), (175, 818, 1447, 710), (175, 710, 1446, 815), (175, 815, 1478, 774), (175, 774, 1479, 818), (176, 804, 1442, 737), (176, 737, 1473, 816), (176, 816, 1505, 801), (176, 801, 1474, 804), (177, 819, 1461, 724), (177, 724, 1460, 817), (177, 817, 1492, 788), (177, 788, 1493, 819), (178, 820, 1448, 711), (178, 711, 1447, 818), (178, 818, 1479, 775), (178, 775, 1480, 820), (179, 821, 1462, 725), (179, 725, 1461, 819), (179, 819, 1493, 789), (179, 789, 1494, 821), (180, 822, 1449, 712), (180, 712, 1448, 820), (180, 820, 1480, 776), (180, 776, 1481, 822), (181, 823, 1463, 726), (181, 726, 1462, 821), (181, 821, 1494, 790), (181, 790, 1495, 823), (182, 824, 1450, 713), (182, 713, 1449, 822), (182, 822, 1481, 777), (182, 777, 1482, 824), (183, 825, 1464, 727), (183, 727, 1463, 823), (183, 823, 1495, 791), (183, 791, 1496, 825), (184, 826, 1451, 714), (184, 714, 1450, 824), (184, 824, 1482, 778), (184, 778, 1483, 826), (185, 827, 1465, 728), (185, 728, 1464, 825), (185, 825, 1496, 792), (185, 792, 1497, 827), (186, 828, 1452, 715), (186, 715, 1451, 826), (186, 826, 1483, 779), (186, 779, 1484, 828), (187, 829, 1466, 729), (187, 729, 1465, 827), (187, 827, 1497, 793), (187, 793, 1498, 829), (188, 830, 1453, 716), (188, 716, 1452, 828), (188, 828, 1484, 780), (188, 780, 1485, 830), (189, 831, 1467, 730), (189, 730, 1466, 829), (189, 829, 1498, 794), (189, 794, 1499, 831), (190, 832, 1454, 717), (190, 717, 1453, 830), (190, 830, 1485, 781), (190, 781, 1486, 832), (191, 833, 1468, 731), (191, 731, 1467, 831), (191, 831, 1499, 795), (191, 795, 1500, 833), (192, 802, 1455, 718), (192, 718, 1454, 832), (192, 832, 1486, 782), (192, 782, 1487, 802), (193, 806, 1469, 732), (193, 732, 1468, 833), (193, 833, 1500, 796), (193, 796, 1501, 806), (194, 931, 1526, 853), (194, 853, 1525, 930), (194, 930, 1557, 917), (194, 917, 1558, 931), (195, 869, 1478, 773), (195, 773, 1477, 868), (195, 868, 1509, 837), (195, 837, 1510, 869), (196, 871, 1505, 800), (196, 800, 1504, 870), (196, 870, 1536, 864), (196, 864, 1537, 871), (197, 872, 1492, 787), (197, 787, 1491, 867), (197, 867, 1523, 851), (197, 851, 1524, 872), (198, 873, 1479, 774), (198, 774, 1478, 869), (198, 869, 1510, 838), (198, 838, 1511, 873), (199, 874, 1474, 801), (199, 801, 1505, 871), (199, 871, 1537, 865), (199, 865, 1506, 874), (200, 875, 1493, 788), (200, 788, 1492, 872), (200, 872, 1524, 852), (200, 852, 1525, 875), (201, 876, 1480, 775), (201, 775, 1479, 873), (201, 873, 1511, 839), (201, 839, 1512, 876), (202, 877, 1494, 789), (202, 789, 1493, 875), (202, 875, 1525, 853), (202, 853, 1526, 877), (203, 878, 1481, 776), (203, 776, 1480, 876), (203, 876, 1512, 840), (203, 840, 1513, 878), (204, 879, 1495, 790), (204, 790, 1494, 877), (204, 877, 1526, 854), (204, 854, 1527, 879), (205, 880, 1482, 777), (205, 777, 1481, 878), (205, 878, 1513, 841), (205, 841, 1514, 880), (206, 881, 1496, 791), (206, 791, 1495, 879), (206, 879, 1527, 855), (206, 855, 1528, 881), (207, 882, 1483, 778), (207, 778, 1482, 880), (207, 880, 1514, 842), (207, 842, 1515, 882), (208, 883, 1497, 792), (208, 792, 1496, 881), (208, 881, 1528, 856), (208, 856, 1529, 883), (209, 884, 1484, 779), (209, 779, 1483, 882), (209, 882, 1515, 843), (209, 843, 1516, 884), (210, 885, 1498, 793), (210, 793, 1497, 883), (210, 883, 1529, 857), (210, 857, 1530, 885), (211, 886, 1485, 780), (211, 780, 1484, 884), (211, 884, 1516, 844), (211, 844, 1517, 886), (212, 887, 1499, 794), (212, 794, 1498, 885), (212, 885, 1530, 858), (212, 858, 1531, 887), (213, 888, 1486, 781), (213, 781, 1485, 886), (213, 886, 1517, 845), (213, 845, 1518, 888), (214, 889, 1500, 795), (214, 795, 1499, 887), (214, 887, 1531, 859), (214, 859, 1532, 889), (215, 890, 1487, 782), (215, 782, 1486, 888), (215, 888, 1518, 846), (215, 846, 1519, 890), (216, 891, 1501, 796), (216, 796, 1500, 889), (216, 889, 1532, 860), (216, 860, 1533, 891), (217, 892, 1488, 783), (217, 783, 1487, 890), (217, 890, 1519, 847), (217, 847, 1520, 892), (218, 893, 1475, 770), (218, 770, 1474, 874), (218, 874, 1506, 834), (218, 834, 1507, 893), (219, 894, 1502, 797), (219, 797, 1501, 891), (219, 891, 1533, 861), (219, 861, 1534, 894), (220, 895, 1489, 784), (220, 784, 1488, 892), (220, 892, 1520, 848), (220, 848, 1521, 895), (221, 896, 1476, 771), (221, 771, 1475, 893), (221, 893, 1507, 835), (221, 835, 1508, 896), (222, 897, 1503, 798), (222, 798, 1502, 894), (222, 894, 1534, 862), (222, 862, 1535, 897), (223, 866, 1490, 785), (223, 785, 1489, 895), (223, 895, 1521, 849), (223, 849, 1522, 866), (224, 868, 1477, 772), (224, 772, 1476, 896), (224, 896, 1508, 836), (224, 836, 1509, 868), (225, 870, 1504, 799), (225, 799, 1503, 897), (225, 897, 1535, 863), (225, 863, 1536, 870), (226, 995, 1561, 920), (226, 920, 1560, 994), (226, 994, 1624, 984), (226, 984, 1625, 995), (227, 933, 1513, 840), (227, 840, 1512, 932), (227, 932, 1544, 904), (227, 904, 1545, 933), (228, 934, 1527, 854), (228, 854, 1526, 931), (228, 931, 1558, 918), (228, 918, 1559, 934), (229, 935, 1514, 841), (229, 841, 1513, 933), (229, 933, 1545, 905), (229, 905, 1546, 935), (230, 936, 1528, 855), (230, 855, 1527, 934), (230, 934, 1559, 919), (230, 919, 1560, 936), (231, 937, 1515, 842), (231, 842, 1514, 935), (231, 935, 1546, 906), (231, 906, 1547, 937), (232, 938, 1529, 856), (232, 856, 1528, 936), (232, 936, 1560, 920), (232, 920, 1561, 938), (233, 939, 1516, 843), (233, 843, 1515, 937), (233, 937, 1547, 907), (233, 907, 1548, 939), (234, 940, 1530, 857), (234, 857, 1529, 938), (234, 938, 1561, 921), (234, 921, 1562, 940), (235, 941, 1517, 844), (235, 844, 1516, 939), (235, 939, 1548, 908), (235, 908, 1549, 941), (236, 942, 1531, 858), (236, 858, 1530, 940), (236, 940, 1562, 922), (236, 922, 1563, 942), (237, 943, 1518, 845), (237, 845, 1517, 941), (237, 941, 1549, 909), (237, 909, 1550, 943), (238, 944, 1532, 859), (238, 859, 1531, 942), (238, 942, 1563, 923), (238, 923, 1564, 944), (239, 945, 1519, 846), (239, 846, 1518, 943), (239, 943, 1550, 910), (239, 910, 1551, 945), (240, 946, 1533, 860), (240, 860, 1532, 944), (240, 944, 1564, 924), (240, 924, 1565, 946), (241, 947, 1520, 847), (241, 847, 1519, 945), (241, 945, 1551, 911), (241, 911, 1552, 947), (242, 949, 1507, 834), (242, 834, 1506, 948), (242, 948, 1538, 898), (242, 898, 1539, 949), (243, 950, 1534, 861), (243, 861, 1533, 946), (243, 946, 1565, 925), (243, 925, 1566, 950), (244, 951, 1521, 848), (244, 848, 1520, 947), (244, 947, 1552, 912), (244, 912, 1553, 951), (245, 952, 1508, 835), (245, 835, 1507, 949), (245, 949, 1539, 899), (245, 899, 1540, 952), (246, 953, 1535, 862), (246, 862, 1534, 950), (246, 950, 1566, 926), (246, 926, 1567, 953), (247, 954, 1522, 849), (247, 849, 1521, 951), (247, 951, 1553, 913), (247, 913, 1554, 954), (248, 955, 1509, 836), (248, 836, 1508, 952), (248, 952, 1540, 900), (248, 900, 1541, 955), (249, 956, 1536, 863), (249, 863, 1535, 953), (249, 953, 1567, 927), (249, 927, 1568, 956), (250, 957, 1523, 850), (250, 850, 1522, 954), (250, 954, 1554, 914), (250, 914, 1555, 957), (251, 958, 1510, 837), (251, 837, 1509, 955), (251, 955, 1541, 901), (251, 901, 1542, 958), (252, 959, 1537, 864), (252, 864, 1536, 956), (252, 956, 1568, 928), (252, 928, 1569, 959), (253, 960, 1524, 851), (253, 851, 1523, 957), (253, 957, 1555, 915), (253, 915, 1556, 960), (254, 961, 1511, 838), (254, 838, 1510, 958), (254, 958, 1542, 902), (254, 902, 1543, 961), (255, 948, 1506, 865), (255, 865, 1537, 959), (255, 959, 1569, 929), (255, 929, 1538, 948), (256, 930, 1525, 852), (256, 852, 1524, 960), (256, 960, 1556, 916), (256, 916, 1557, 930), (257, 932, 1512, 839), (257, 839, 1511, 961), (257, 961, 1543, 903), (257, 903, 1544, 932), (258, 1123, 1599, 1054), (258, 1054, 1598, 1122), (258, 1122, 1662, 1118), (258, 1118, 1663, 1123), (259, 997, 1548, 907), (259, 907, 1547, 996), (259, 996, 1611, 971), (259, 971, 1612, 997), (260, 998, 1562, 921), (260, 921, 1561, 995), (260, 995, 1625, 985), (260, 985, 1626, 998), (261, 999, 1549, 908), (261, 908, 1548, 997), (261, 997, 1612, 972), (261, 972, 1613, 999), (262, 1000, 1563, 922), (262, 922, 1562, 998), (262, 998, 1626, 986), (262, 986, 1627, 1000), (263, 1001, 1550, 909), (263, 909, 1549, 999), (263, 999, 1613, 973), (263, 973, 1614, 1001), (264, 1002, 1564, 923), (264, 923, 1563, 1000), (264, 1000, 1627, 987), (264, 987, 1628, 1002), (265, 1003, 1551, 910), (265, 910, 1550, 1001), (265, 1001, 1614, 974), (265, 974, 1615, 1003), (266, 1004, 1565, 924), (266, 924, 1564, 1002), (266, 1002, 1628, 988), (266, 988, 1629, 1004), (267, 1005, 1552, 911), (267, 911, 1551, 1003), (267, 1003, 1615, 975), (267, 975, 1616, 1005), (268, 1007, 1539, 898), (268, 898, 1538, 1006), (268, 1006, 1603, 962), (268, 962, 1602, 1007), (269, 1008, 1566, 925), (269, 925, 1565, 1004), (269, 1004, 1629, 989), (269, 989, 1630, 1008), (270, 1009, 1553, 912), (270, 912, 1552, 1005), (270, 1005, 1616, 976), (270, 976, 1617, 1009), (271, 1010, 1540, 899), (271, 899, 1539, 1007), (271, 1007, 1602, 963), (271, 963, 1604, 1010), (272, 1011, 1567, 926), (272, 926, 1566, 1008), (272, 1008, 1630, 990), (272, 990, 1631, 1011), (273, 1012, 1554, 913), (273, 913, 1553, 1009), (273, 1009, 1617, 977), (273, 977, 1618, 1012), (274, 1013, 1541, 900), (274, 900, 1540, 1010), (274, 1010, 1604, 964), (274, 964, 1605, 1013), (275, 1014, 1568, 927), (275, 927, 1567, 1011), (275, 1011, 1631, 991), (275, 991, 1632, 1014), (276, 1015, 1555, 914), (276, 914, 1554, 1012), (276, 1012, 1618, 978), (276, 978, 1619, 1015), (277, 1016, 1542, 901), (277, 901, 1541, 1013), (277, 1013, 1605, 965), (277, 965, 1606, 1016), (278, 1017, 1569, 928), (278, 928, 1568, 1014), (278, 1014, 1632, 992), (278, 992, 1633, 1017), (279, 1018, 1556, 915), (279, 915, 1555, 1015), (279, 1015, 1619, 979), (279, 979, 1620, 1018), (280, 1019, 1543, 902), (280, 902, 1542, 1016), (280, 1016, 1606, 966), (280, 966, 1607, 1019), (281, 1006, 1538, 929), (281, 929, 1569, 1017), (281, 1017, 1633, 993), (281, 993, 1603, 1006), (282, 1020, 1557, 916), (282, 916, 1556, 1018), (282, 1018, 1620, 980), (282, 980, 1621, 1020), (283, 1021, 1544, 903), (283, 903, 1543, 1019), (283, 1019, 1607, 967), (283, 967, 1608, 1021), (284, 1022, 1558, 917), (284, 917, 1557, 1020), (284, 1020, 1621, 981), (284, 981, 1622, 1022), (285, 1023, 1545, 904), (285, 904, 1544, 1021), (285, 1021, 1608, 968), (285, 968, 1609, 1023), (286, 1024, 1559, 918), (286, 918, 1558, 1022), (286, 1022, 1622, 982), (286, 982, 1623, 1024), (287, 1025, 1546, 905), (287, 905, 1545, 1023), (287, 1023, 1609, 969), (287, 969, 1610, 1025), (288, 994, 1560, 919), (288, 919, 1559, 1024), (288, 1024, 1623, 983), (288, 983, 1624, 994), (289, 996, 1547, 906), (289, 906, 1546, 1025), (289, 1025, 1610, 970), (289, 970, 1611, 996), (290, 1058, 1570, 1026), (290, 1026, 1571, 1059), (290, 1059, 1602, 962), (290, 962, 1603, 1058), (291, 1059, 1571, 1027), (291, 1027, 1572, 1060), (291, 1060, 1604, 963), (291, 963, 1602, 1059), (292, 1060, 1572, 1028), (292, 1028, 1573, 1061), (292, 1061, 1605, 964), (292, 964, 1604, 1060), (293, 1061, 1573, 1029), (293, 1029, 1574, 1062), (293, 1062, 1606, 965), (293, 965, 1605, 1061), (294, 1062, 1574, 1030), (294, 1030, 1575, 1063), (294, 1063, 1607, 966), (294, 966, 1606, 1062), (295, 1063, 1575, 1031), (295, 1031, 1576, 1064), (295, 1064, 1608, 967), (295, 967, 1607, 1063), (296, 1064, 1576, 1032), (296, 1032, 1577, 1065), (296, 1065, 1609, 968), (296, 968, 1608, 1064), (297, 1065, 1577, 1033), (297, 1033, 1578, 1066), (297, 1066, 1610, 969), (297, 969, 1609, 1065), (298, 1066, 1578, 1034), (298, 1034, 1579, 1067), (298, 1067, 1611, 970), (298, 970, 1610, 1066), (299, 1067, 1579, 1035), (299, 1035, 1580, 1068), (299, 1068, 1612, 971), (299, 971, 1611, 1067), (300, 1068, 1580, 1036), (300, 1036, 1581, 1069), (300, 1069, 1613, 972), (300, 972, 1612, 1068), (301, 1069, 1581, 1037), (301, 1037, 1582, 1070), (301, 1070, 1614, 973), (301, 973, 1613, 1069), (302, 1070, 1582, 1038), (302, 1038, 1583, 1071), (302, 1071, 1615, 974), (302, 974, 1614, 1070), (303, 1071, 1583, 1039), (303, 1039, 1584, 1072), (303, 1072, 1616, 975), (303, 975, 1615, 1071), (304, 1072, 1584, 1040), (304, 1040, 1585, 1073), (304, 1073, 1617, 976), (304, 976, 1616, 1072), (305, 1073, 1585, 1041), (305, 1041, 1586, 1074), (305, 1074, 1618, 977), (305, 977, 1617, 1073), (306, 1074, 1586, 1042), (306, 1042, 1587, 1075), (306, 1075, 1619, 978), (306, 978, 1618, 1074), (307, 1075, 1587, 1043), (307, 1043, 1588, 1076), (307, 1076, 1620, 979), (307, 979, 1619, 1075), (308, 1076, 1588, 1044), (308, 1044, 1589, 1077), (308, 1077, 1621, 980), (308, 980, 1620, 1076), (309, 1077, 1589, 1045), (309, 1045, 1590, 1078), (309, 1078, 1622, 981), (309, 981, 1621, 1077), (310, 1078, 1590, 1046), (310, 1046, 1591, 1079), (310, 1079, 1623, 982), (310, 982, 1622, 1078), (311, 1079, 1591, 1047), (311, 1047, 1592, 1080), (311, 1080, 1624, 983), (311, 983, 1623, 1079), (312, 1080, 1592, 1048), (312, 1048, 1593, 1081), (312, 1081, 1625, 984), (312, 984, 1624, 1080), (313, 1081, 1593, 1049), (313, 1049, 1594, 1082), (313, 1082, 1626, 985), (313, 985, 1625, 1081), (314, 1082, 1594, 1050), (314, 1050, 1595, 1083), (314, 1083, 1627, 986), (314, 986, 1626, 1082), (315, 1083, 1595, 1051), (315, 1051, 1596, 1084), (315, 1084, 1628, 987), (315, 987, 1627, 1083), (316, 1084, 1596, 1052), (316, 1052, 1597, 1085), (316, 1085, 1629, 988), (316, 988, 1628, 1084), (317, 1085, 1597, 1053), (317, 1053, 1598, 1086), (317, 1086, 1630, 989), (317, 989, 1629, 1085), (318, 1086, 1598, 1054), (318, 1054, 1599, 1087), (318, 1087, 1631, 990), (318, 990, 1630, 1086), (319, 1087, 1599, 1055), (319, 1055, 1600, 1088), (319, 1088, 1632, 991), (319, 991, 1631, 1087), (320, 1088, 1600, 1056), (320, 1056, 1601, 1089), (320, 1089, 1633, 992), (320, 992, 1632, 1088), (321, 1089, 1601, 1057), (321, 1057, 1570, 1058), (321, 1058, 1603, 993), (321, 993, 1633, 1089), (322, 1091, 1635, 1090), (322, 1090, 1634, 1121), (322, 1121, 1665, 1120), (322, 1120, 1664, 1119), (322, 1119, 1663, 1118), (322, 1118, 1662, 1117), (322, 1117, 1661, 1116), (322, 1116, 1660, 1115), (322, 1115, 1659, 1114), (322, 1114, 1658, 1113), (322, 1113, 1657, 1112), (322, 1112, 1656, 1111), (322, 1111, 1655, 1110), (322, 1110, 1654, 1109), (322, 1109, 1653, 1108), (322, 1108, 1652, 1107), (322, 1107, 1651, 1106), (322, 1106, 1650, 1105), (322, 1105, 1649, 1104), (322, 1104, 1648, 1103), (322, 1103, 1647, 1102), (322, 1102, 1646, 1101), (322, 1101, 1645, 1100), (322, 1100, 1644, 1099), (322, 1099, 1643, 1098), (322, 1098, 1642, 1097), (322, 1097, 1641, 1096), (322, 1096, 1640, 1095), (322, 1095, 1639, 1094), (322, 1094, 1638, 1093), (322, 1093, 1637, 1092), (322, 1092, 1636, 1091), (323, 1125, 1586, 1041), (323, 1041, 1585, 1124), (323, 1124, 1649, 1105), (323, 1105, 1650, 1125), (324, 1127, 1573, 1028), (324, 1028, 1572, 1126), (324, 1126, 1636, 1092), (324, 1092, 1637, 1127), (325, 1128, 1600, 1055), (325, 1055, 1599, 1123), (325, 1123, 1663, 1119), (325, 1119, 1664, 1128), (326, 1129, 1587, 1042), (326, 1042, 1586, 1125), (326, 1125, 1650, 1106), (326, 1106, 1651, 1129), (327, 1130, 1574, 1029), (327, 1029, 1573, 1127), (327, 1127, 1637, 1093), (327, 1093, 1638, 1130), (328, 1131, 1601, 1056), (328, 1056, 1600, 1128), (328, 1128, 1664, 1120), (328, 1120, 1665, 1131), (329, 1132, 1588, 1043), (329, 1043, 1587, 1129), (329, 1129, 1651, 1107), (329, 1107, 1652, 1132), (330, 1133, 1575, 1030), (330, 1030, 1574, 1130), (330, 1130, 1638, 1094), (330, 1094, 1639, 1133), (331, 1134, 1570, 1057), (331, 1057, 1601, 1131), (331, 1131, 1665, 1121), (331, 1121, 1634, 1134), (332, 1135, 1589, 1044), (332, 1044, 1588, 1132), (332, 1132, 1652, 1108), (332, 1108, 1653, 1135), (333, 1136, 1576, 1031), (333, 1031, 1575, 1133), (333, 1133, 1639, 1095), (333, 1095, 1640, 1136), (334, 1137, 1590, 1045), (334, 1045, 1589, 1135), (334, 1135, 1653, 1109), (334, 1109, 1654, 1137), (335, 1138, 1577, 1032), (335, 1032, 1576, 1136), (335, 1136, 1640, 1096), (335, 1096, 1641, 1138), (336, 1139, 1591, 1046), (336, 1046, 1590, 1137), (336, 1137, 1654, 1110), (336, 1110, 1655, 1139), (337, 1140, 1578, 1033), (337, 1033, 1577, 1138), (337, 1138, 1641, 1097), (337, 1097, 1642, 1140), (338, 1141, 1592, 1047), (338, 1047, 1591, 1139), (338, 1139, 1655, 1111), (338, 1111, 1656, 1141), (339, 1142, 1579, 1034), (339, 1034, 1578, 1140), (339, 1140, 1642, 1098), (339, 1098, 1643, 1142), (340, 1143, 1593, 1048), (340, 1048, 1592, 1141), (340, 1141, 1656, 1112), (340, 1112, 1657, 1143), (341, 1144, 1580, 1035), (341, 1035, 1579, 1142), (341, 1142, 1643, 1099), (341, 1099, 1644, 1144), (342, 1145, 1594, 1049), (342, 1049, 1593, 1143), (342, 1143, 1657, 1113), (342, 1113, 1658, 1145), (343, 1146, 1581, 1036), (343, 1036, 1580, 1144), (343, 1144, 1644, 1100), (343, 1100, 1645, 1146), (344, 1147, 1595, 1050), (344, 1050, 1594, 1145), (344, 1145, 1658, 1114), (344, 1114, 1659, 1147), (345, 1148, 1582, 1037), (345, 1037, 1581, 1146), (345, 1146, 1645, 1101), (345, 1101, 1646, 1148), (346, 1149, 1596, 1051), (346, 1051, 1595, 1147), (346, 1147, 1659, 1115), (346, 1115, 1660, 1149), (347, 1150, 1583, 1038), (347, 1038, 1582, 1148), (347, 1148, 1646, 1102), (347, 1102, 1647, 1150), (348, 1151, 1597, 1052), (348, 1052, 1596, 1149), (348, 1149, 1660, 1116), (348, 1116, 1661, 1151), (349, 1152, 1584, 1039), (349, 1039, 1583, 1150), (349, 1150, 1647, 1103), (349, 1103, 1648, 1152), (350, 1153, 1571, 1026), (350, 1026, 1570, 1134), (350, 1134, 1634, 1090), (350, 1090, 1635, 1153), (351, 1122, 1598, 1053), (351, 1053, 1597, 1151), (351, 1151, 1661, 1117), (351, 1117, 1662, 1122), (352, 1124, 1585, 1040), (352, 1040, 1584, 1152), (352, 1152, 1648, 1104), (352, 1104, 1649, 1124), (353, 1126, 1572, 1027), (353, 1027, 1571, 1153), (353, 1153, 1635, 1091), (353, 1091, 1636, 1126), (354, 512, 1344, 511), (354, 511, 1729, 1218), (354, 1218, 1666, 1154), (354, 1154, 1282, 512), (355, 1218, 1729, 1217), (355, 1217, 1728, 1219), (355, 1219, 1667, 1155), (355, 1155, 1666, 1218), (356, 509, 1342, 508), (356, 508, 1727, 1220), (356, 1220, 1729, 511), (356, 511, 1344, 509), (357, 1220, 1727, 1215), (357, 1215, 1726, 1221), (357, 1221, 1728, 1217), (357, 1217, 1729, 1220), (358, 506, 1340, 505), (358, 505, 1725, 1222), (358, 1222, 1727, 508), (358, 508, 1342, 506), (359, 1222, 1725, 1213), (359, 1213, 1724, 1223), (359, 1223, 1726, 1215), (359, 1215, 1727, 1222), (360, 503, 1338, 502), (360, 502, 1723, 1224), (360, 1224, 1725, 505), (360, 505, 1340, 503), (361, 1224, 1723, 1211), (361, 1211, 1722, 1225), (361, 1225, 1724, 1213), (361, 1213, 1725, 1224), (362, 500, 1336, 499), (362, 499, 1721, 1226), (362, 1226, 1723, 502), (362, 502, 1338, 500), (363, 1226, 1721, 1209), (363, 1209, 1720, 1227), (363, 1227, 1722, 1211), (363, 1211, 1723, 1226), (364, 497, 1334, 496), (364, 496, 1719, 1228), (364, 1228, 1721, 499), (364, 499, 1336, 497), (365, 1228, 1719, 1207), (365, 1207, 1718, 1229), (365, 1229, 1720, 1209), (365, 1209, 1721, 1228), (366, 494, 1332, 493), (366, 493, 1717, 1230), (366, 1230, 1719, 496), (366, 496, 1334, 494), (367, 1230, 1717, 1205), (367, 1205, 1716, 1231), (367, 1231, 1718, 1207), (367, 1207, 1719, 1230), (368, 491, 1330, 490), (368, 490, 1715, 1232), (368, 1232, 1717, 493), (368, 493, 1332, 491), (369, 1232, 1715, 1203), (369, 1203, 1714, 1233), (369, 1233, 1716, 1205), (369, 1205, 1717, 1232), (370, 488, 1328, 487), (370, 487, 1713, 1234), (370, 1234, 1715, 490), (370, 490, 1330, 488), (371, 1234, 1713, 1201), (371, 1201, 1712, 1235), (371, 1235, 1714, 1203), (371, 1203, 1715, 1234), (372, 485, 1326, 484), (372, 484, 1711, 1236), (372, 1236, 1713, 487), (372, 487, 1328, 485), (373, 1236, 1711, 1199), (373, 1199, 1710, 1237), (373, 1237, 1712, 1201), (373, 1201, 1713, 1236), (374, 482, 1324, 481), (374, 481, 1709, 1238), (374, 1238, 1711, 484), (374, 484, 1326, 482), (375, 1238, 1709, 1197), (375, 1197, 1708, 1239), (375, 1239, 1710, 1199), (375, 1199, 1711, 1238), (376, 479, 1322, 478), (376, 478, 1707, 1240), (376, 1240, 1709, 481), (376, 481, 1324, 479), (377, 1240, 1707, 1195), (377, 1195, 1706, 1241), (377, 1241, 1708, 1197), (377, 1197, 1709, 1240), (378, 476, 1320, 475), (378, 475, 1705, 1242), (378, 1242, 1707, 478), (378, 478, 1322, 476), (379, 1242, 1705, 1193), (379, 1193, 1704, 1243), (379, 1243, 1706, 1195), (379, 1195, 1707, 1242), (380, 473, 1318, 472), (380, 472, 1703, 1244), (380, 1244, 1705, 475), (380, 475, 1320, 473), (381, 1244, 1703, 1191), (381, 1191, 1702, 1245), (381, 1245, 1704, 1193), (381, 1193, 1705, 1244), (382, 470, 1316, 469), (382, 469, 1701, 1246), (382, 1246, 1703, 472), (382, 472, 1318, 470), (383, 1246, 1701, 1189), (383, 1189, 1700, 1247), (383, 1247, 1702, 1191), (383, 1191, 1703, 1246), (384, 467, 1314, 466), (384, 466, 1699, 1248), (384, 1248, 1701, 469), (384, 469, 1316, 467), (385, 1248, 1699, 1187), (385, 1187, 1698, 1249), (385, 1249, 1700, 1189), (385, 1189, 1701, 1248), (386, 464, 1312, 463), (386, 463, 1697, 1250), (386, 1250, 1699, 466), (386, 466, 1314, 464), (387, 1250, 1697, 1185), (387, 1185, 1696, 1251), (387, 1251, 1698, 1187), (387, 1187, 1699, 1250), (388, 461, 1310, 460), (388, 460, 1695, 1252), (388, 1252, 1697, 463), (388, 463, 1312, 461), (389, 1252, 1695, 1183), (389, 1183, 1694, 1253), (389, 1253, 1696, 1185), (389, 1185, 1697, 1252), (390, 458, 1308, 457), (390, 457, 1693, 1254), (390, 1254, 1695, 460), (390, 460, 1310, 458), (391, 1254, 1693, 1181), (391, 1181, 1692, 1255), (391, 1255, 1694, 1183), (391, 1183, 1695, 1254), (392, 455, 1306, 454), (392, 454, 1691, 1256), (392, 1256, 1693, 457), (392, 457, 1308, 455), (393, 1256, 1691, 1179), (393, 1179, 1690, 1257), (393, 1257, 1692, 1181), (393, 1181, 1693, 1256), (394, 452, 1304, 451), (394, 451, 1689, 1258), (394, 1258, 1691, 454), (394, 454, 1306, 452), (395, 1258, 1689, 1177), (395, 1177, 1688, 1259), (395, 1259, 1690, 1179), (395, 1179, 1691, 1258), (396, 449, 1302, 448), (396, 448, 1687, 1260), (396, 1260, 1689, 451), (396, 451, 1304, 449), (397, 1260, 1687, 1175), (397, 1175, 1686, 1261), (397, 1261, 1688, 1177), (397, 1177, 1689, 1260), (398, 446, 1300, 445), (398, 445, 1685, 1262), (398, 1262, 1687, 448), (398, 448, 1302, 446), (399, 1262, 1685, 1173), (399, 1173, 1684, 1263), (399, 1263, 1686, 1175), (399, 1175, 1687, 1262), (400, 443, 1298, 442), (400, 442, 1683, 1264), (400, 1264, 1685, 445), (400, 445, 1300, 443), (401, 1264, 1683, 1171), (401, 1171, 1682, 1265), (401, 1265, 1684, 1173), (401, 1173, 1685, 1264), (402, 440, 1296, 439), (402, 439, 1681, 1266), (402, 1266, 1683, 442), (402, 442, 1298, 440), (403, 1266, 1681, 1169), (403, 1169, 1680, 1267), (403, 1267, 1682, 1171), (403, 1171, 1683, 1266), (404, 437, 1294, 436), (404, 436, 1679, 1268), (404, 1268, 1681, 439), (404, 439, 1296, 437), (405, 1268, 1679, 1167), (405, 1167, 1678, 1269), (405, 1269, 1680, 1169), (405, 1169, 1681, 1268), (406, 434, 1292, 433), (406, 433, 1677, 1270), (406, 1270, 1679, 436), (406, 436, 1294, 434), (407, 1270, 1677, 1165), (407, 1165, 1676, 1271), (407, 1271, 1678, 1167), (407, 1167, 1679, 1270), (408, 431, 1290, 430), (408, 430, 1675, 1272), (408, 1272, 1677, 433), (408, 433, 1292, 431), (409, 1272, 1675, 1163), (409, 1163, 1674, 1273), (409, 1273, 1676, 1165), (409, 1165, 1677, 1272), (410, 428, 1288, 427), (410, 427, 1673, 1274), (410, 1274, 1675, 430), (410, 430, 1290, 428), (411, 1274, 1673, 1161), (411, 1161, 1672, 1275), (411, 1275, 1674, 1163), (411, 1163, 1675, 1274), (412, 425, 1286, 424), (412, 424, 1671, 1276), (412, 1276, 1673, 427), (412, 427, 1288, 425), (413, 1276, 1671, 1159), (413, 1159, 1670, 1277), (413, 1277, 1672, 1161), (413, 1161, 1673, 1276), (414, 422, 1284, 421), (414, 421, 1669, 1278), (414, 1278, 1671, 424), (414, 424, 1286, 422), (415, 1278, 1669, 1157), (415, 1157, 1668, 1279), (415, 1279, 1670, 1159), (415, 1159, 1671, 1278), (416, 418, 1282, 1154), (416, 1154, 1666, 1280), (416, 1280, 1669, 421), (416, 421, 1284, 418), (417, 1280, 1666, 1155), (417, 1155, 1667, 1281), (417, 1281, 1668, 1157), (417, 1157, 1669, 1280)])
me_cylinder.materials.append(mat_material_001)
me_cylinder.use_remesh_preserve_volume = False
me_cylinder.use_remesh_preserve_attributes = False
me_cylinder.use_mirror_vertex_groups = False
me_cylinder.update()

# ---- objects
ob_cylinder = bpy.data.objects.new('Cylinder', me_cylinder)
ob_lamp = bpy.data.objects.new('Lamp', light_lamp)
ob_camera = bpy.data.objects.new('Camera', cam_camera)

# ---- transforms, parenting, visibility, modifiers, constraints
ob_cylinder.location = (0.0, 0.0, 0.0)
ob_cylinder.lineart.crease_threshold = 0.0
ob_lamp.location = (4.076, 1.005, 5.904)
ob_lamp.rotation_euler = (0.6503, 0.05522, 1.866)
ob_lamp.lock_rotations_4d = False
ob_lamp.empty_display_type = 'ARROWS'
ob_lamp.color = (0.0, 0.0, 0.0, 0.0)
ob_lamp.lineart.crease_threshold = 0.0
ob_camera.location = (7.481, -6.508, 5.344)
ob_camera.rotation_euler = (1.109, 0.0, 0.8149)
ob_camera.lock_rotations_4d = False
ob_camera.empty_display_type = 'ARROWS'
ob_camera.color = (0.0, 0.0, 0.0, 0.0)
ob_camera.display_type = 'WIRE'
ob_camera.lineart.crease_threshold = 0.0

# ---- collection membership
col_collection_1.objects.link(ob_cylinder)
col_collection_1.objects.link(ob_lamp)
col_collection_1.objects.link(ob_camera)

# ---- scene / render settings (as saved in the file)
scene.camera = ob_camera
scene.frame_start = 1; scene.frame_end = 250; scene.frame_set(1)
scene.render.engine = 'BLENDER_EEVEE_NEXT'
scene.render.resolution_percentage = 50
scene.render.dither_intensity = 0.0
scene.cycles.use_denoising = False
scene.cycles.samples = 128
scene.cycles.sampling_pattern = 'TABULATED_SOBOL'
scene.cycles.use_adaptive_sampling = False
scene.cycles.use_light_tree = False
scene.cycles.blur_glossy = 0.0
scene.cycles.sample_clamp_indirect = 0.0
scene.view_settings.view_transform = 'Standard'
bpy.context.view_layer.update()
